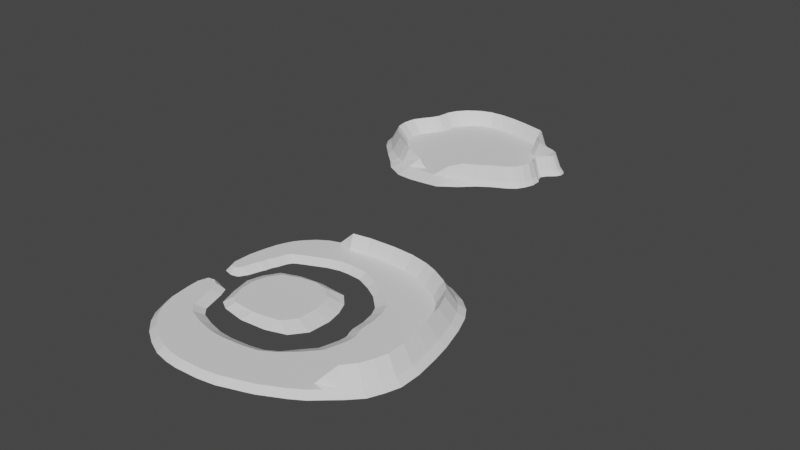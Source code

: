 # Source: Island_Set.blend  (saved by Blender 2.93.20; exported with 4.5.12 LTS)
import bpy
from mathutils import Matrix  # noqa: F401  (used for matrix-valued properties, if any)

bpy.ops.wm.read_factory_settings(use_empty=True)
scene = bpy.context.scene
scene.name = 'Scene'

# ---- collections
col_collection = bpy.data.collections.new('Collection'); scene.collection.children.link(col_collection)

# ---- world
world_world = bpy.data.worlds.new('World'); scene.world = world_world
world_world.use_nodes = True; world_world.node_tree.nodes.clear()
_N = world_world.node_tree.nodes; _L = world_world.node_tree.links
n0 = _N.new('ShaderNodeOutputWorld'); n0.name = 'World Output'; n0.location = (300, 300)
n1 = _N.new('ShaderNodeBackground'); n1.name = 'Background'; n1.location = (10, 300)
n1.inputs[0].default_value = (0.05088, 0.05088, 0.05088, 1.0)
_L.new(n1.outputs[0], n0.inputs[0])
n0.is_active_output = True
world_world.color = (0.05088, 0.05088, 0.05088)
world_world.use_sun_shadow = False
world_world.sun_shadow_jitter_overblur = 0.0

# ---- meshes
me_plan = bpy.data.meshes.new('Plan')
me_plan.from_pydata([(-21.65, -8.143, -2.235e-08), (-19.97, -3.828, -2.235e-08), (-21.21, -4.071, -2.235e-08), (-19.0, -4.429, -2.235e-08), (-18.06, -6.338, -2.235e-08), (-16.51, -11.39, -2.235e-08), (-15.06, -12.98, -2.235e-08), (-11.98, -14.15, -2.235e-08), (-8.556, -15.0, -2.235e-08), (-5.652, -15.14, -2.235e-08), (-1.537, -14.78, -2.235e-08), (1.416, -14.15, -2.235e-08), (3.985, -12.62, -2.235e-08), (6.722, -10.24, -2.235e-08), (9.099, -7.569, -2.235e-08), (9.819, -5.041, -2.235e-08), (10.2, -3.569, -2.235e-08), (10.35, -2.047, -2.235e-08), (10.16, -1.262, -2.235e-08), (9.819, -0.5253, -2.235e-08), (9.531, 0.5546, -2.235e-08), (9.435, 3.622, -2.235e-08), (8.883, 6.494, -2.235e-08), (7.874, 8.654, -2.235e-08), (6.698, 9.783, -2.235e-08), (4.225, 11.45, -2.235e-08), (1.344, 13.17, -2.235e-08), (-1.97, 14.57, -2.235e-08), (-5.019, 14.81, -2.235e-08), (-7.348, 14.69, -2.235e-08), (-9.917, 14.0, -2.235e-08), (-12.63, 12.78, -2.235e-08), (-14.5, 11.94, -2.235e-08), (-15.7, 11.38, -2.235e-08), (-16.33, 10.96, -2.235e-08), (-16.93, 10.13, -2.235e-08), (-17.65, 8.016, -2.235e-08), (-18.2, 6.887, -2.235e-08), (-18.44, 5.684, -2.235e-08), (-18.92, 4.58, -2.235e-08), (-19.62, 2.273, -2.235e-08), (-19.98, 1.491, -2.235e-08), (-20.7, 1.321, -2.235e-08), (-21.51, 1.491, -2.235e-08), (-21.98, 2.67, -2.235e-08), (-21.91, 6.278, -2.235e-08), (-21.34, 9.36, -2.235e-08), (-20.74, 11.73, -2.235e-08), (-20.03, 13.41, -2.235e-08), (-19.27, 14.84, -2.235e-08), (-18.3, 16.05, -2.235e-08), (-16.67, 17.7, -2.235e-08), (-14.68, 18.99, -2.235e-08), (-12.5, 19.77, -2.235e-08), (-9.085, 20.69, -2.235e-08), (-5.264, 21.29, -2.235e-08), (0.8082, 21.56, -2.235e-08), (5.102, 21.33, -2.235e-08), (8.673, 20.71, -2.235e-08), (11.12, 19.91, -2.235e-08), (14.56, 18.11, -2.235e-08), (16.7, 16.25, -2.235e-08), (18.14, 14.04, -2.235e-08), (19.49, 10.6, -2.235e-08), (20.87, 5.798, -2.235e-08), (21.57, 2.264, -2.235e-08), (22.2, -2.212, -2.235e-08), (22.2, -6.1, -2.235e-08), (21.36, -8.633, -2.235e-08), (20.18, -11.22, -2.235e-08), (18.11, -13.4, -2.235e-08), (16.0, -15.23, -2.235e-08), (14.18, -16.85, -2.235e-08), (11.96, -18.23, -2.235e-08), (7.834, -20.33, -2.235e-08), (6.042, -20.98, -2.235e-08), (3.708, -21.76, -2.235e-08), (1.818, -22.42, -2.235e-08), (-1.405, -22.96, -2.235e-08), (-5.727, -23.16, -2.235e-08), (-7.992, -22.97, -2.235e-08), (-10.73, -22.4, -2.235e-08), (-13.59, -21.08, -2.235e-08), (-16.24, -19.39, -2.235e-08), (-18.43, -17.28, -2.235e-08), (-19.77, -15.33, -2.235e-08), (-21.08, -12.15, -2.235e-08), (-21.79, -5.884, -2.235e-08), (-22.58, -8.569, -1.0), (-20.36, -2.878, -1.0), (-21.92, -3.426, -1.0), (-17.39, -3.789, -1.0), (-16.55, -5.495, -1.0), (-15.16, -10.01, -1.0), (-13.86, -11.43, -1.0), (-11.11, -12.47, -1.0), (-8.056, -13.23, -1.0), (-5.461, -13.36, -1.0), (-1.785, -13.04, -1.0), (0.8536, -12.47, -1.0), (3.149, -11.11, -1.0), (4.939, -8.985, -1.0), (7.063, -6.595, -1.0), (7.707, -4.336, -1.0), (8.05, -3.021, -1.0), (8.179, -1.661, -1.0), (8.007, -0.9593, -1.0), (7.707, -0.3014, -1.0), (7.449, 0.6635, -1.0), (7.363, 3.405, -1.0), (6.87, 5.97, -1.0), (5.969, 7.9, -1.0), (4.918, 8.909, -1.0), (3.364, 10.4, -1.0), (0.7892, 11.93, -1.0), (-2.171, 13.18, -1.0), (-4.896, 13.4, -1.0), (-6.977, 13.29, -1.0), (-9.272, 12.68, -1.0), (-11.7, 11.58, -1.0), (-13.37, 10.84, -1.0), (-14.44, 10.33, -1.0), (-15.0, 9.961, -1.0), (-15.54, 9.216, -1.0), (-16.18, 7.33, -1.0), (-16.67, 6.321, -1.0), (-16.89, 5.247, -1.0), (-17.32, 4.26, -1.0), (-17.94, 2.199, -1.0), (-18.95, 0.5519, -1.0), (-20.41, 0.2067, -1.0), (-22.16, 0.6791, -1.0), (-22.93, 2.806, -1.0), (-22.86, 6.602, -1.0), (-22.26, 9.844, -1.0), (-21.63, 12.34, -1.0), (-20.88, 14.1, -1.0), (-20.08, 15.61, -1.0), (-19.06, 16.88, -1.0), (-17.35, 18.62, -1.0), (-15.26, 19.97, -1.0), (-12.96, 20.8, -1.0), (-9.364, 21.77, -1.0), (-5.344, 22.4, -1.0), (1.044, 22.68, -1.0), (5.561, 22.44, -1.0), (9.317, 21.78, -1.0), (11.89, 20.95, -1.0), (15.52, 19.05, -1.0), (17.76, 17.1, -1.0), (19.27, 14.77, -1.0), (20.7, 11.15, -1.0), (22.15, 6.097, -1.0), (22.88, 2.379, -1.0), (23.55, -2.33, -1.0), (23.55, -6.42, -1.0), (22.67, -9.085, -1.0), (21.43, -11.81, -1.0), (19.24, -14.1, -1.0), (17.03, -16.03, -1.0), (15.12, -17.73, -1.0), (12.78, -19.18, -1.0), (8.436, -21.39, -1.0), (6.55, -22.08, -1.0), (4.094, -22.9, -1.0), (2.106, -23.59, -1.0), (-1.285, -24.15, -1.0), (-5.831, -24.36, -1.0), (-8.214, -24.17, -1.0), (-11.09, -23.57, -1.0), (-14.11, -22.18, -1.0), (-16.9, -20.4, -1.0), (-19.19, -18.18, -1.0), (-20.61, -16.13, -1.0), (-21.98, -12.78, -1.0), (-22.73, -6.193, -1.0), (15.23, 11.67, -2.235e-08), (15.28, -11.57, -2.235e-08), (16.93, -9.282, -2.235e-08), (17.86, -7.042, -2.235e-08), (18.48, -4.827, -2.235e-08), (18.42, -1.914, -2.235e-08), (17.88, 1.388, -2.235e-08), (17.31, 4.151, -2.235e-08), (16.33, 8.407, -2.235e-08), (13.93, 13.87, -2.235e-08), (12.09, 15.49, -2.235e-08), (8.953, 17.25, -2.235e-08), (6.37, 18.34, -2.235e-08), (2.88, 19.21, -2.235e-08), (-1.022, 19.44, -2.235e-08), (-5.918, 19.22, -2.235e-08), (-9.346, 18.59, -2.235e-08), (16.61, 12.8, 3.0), (14.0, -14.88, -2.235e-08), (16.62, -12.44, 3.0), (18.47, -10.2, 3.0), (19.52, -7.795, 3.0), (20.24, -5.429, 3.0), (20.21, -2.055, 3.0), (19.62, 1.803, 3.0), (19.0, 4.931, 3.0), (17.83, 9.444, 3.0), (15.24, 15.0, 3.0), (13.26, 16.73, 3.0), (9.977, 18.51, 3.0), (7.46, 19.46, 3.0), (3.932, 20.21, 3.0), (-0.156, 20.44, 3.0), (-5.609, 20.2, 3.0), (-9.222, 19.59, 3.0), (-11.14, 16.73, -2.235e-08), (-13.6, 15.72, -2.235e-08), (-15.53, 14.67, -2.235e-08), (-16.93, 13.59, -2.235e-08), (-17.72, 12.8, -2.235e-08), (-18.4, 11.68, -2.235e-08), (-19.11, 9.774, -2.235e-08)], [], [(66, 154, 153, 65), (41, 129, 128, 40), (15, 103, 102, 14), (67, 155, 154, 66), (42, 130, 129, 41), (16, 104, 103, 15), (68, 156, 155, 67), (43, 131, 130, 42), (17, 105, 104, 16), (69, 157, 156, 68), (44, 132, 131, 43), (18, 106, 105, 17), (70, 158, 157, 69), (45, 133, 132, 44), (19, 107, 106, 18), (71, 159, 158, 70), (46, 134, 133, 45), (20, 108, 107, 19), (72, 160, 159, 71), (47, 135, 134, 46), (21, 109, 108, 20), (73, 161, 160, 72), (48, 136, 135, 47), (22, 110, 109, 21), (74, 162, 161, 73), (49, 137, 136, 48), (23, 111, 110, 22), (75, 163, 162, 74), (50, 138, 137, 49), (24, 112, 111, 23), (76, 164, 163, 75), (51, 139, 138, 50), (25, 113, 112, 24), (77, 165, 164, 76), (52, 140, 139, 51), (26, 114, 113, 25), (4, 3, 87, 0), (78, 166, 165, 77), (53, 141, 140, 52), (27, 115, 114, 26), (0, 88, 174, 86), (79, 167, 166, 78), (54, 142, 141, 53), (28, 116, 115, 27), (2, 1, 89, 90), (80, 168, 167, 79), (55, 143, 142, 54), (29, 117, 116, 28), (3, 91, 89, 1), (81, 169, 168, 80), (56, 144, 143, 55), (30, 118, 117, 29), (4, 92, 91, 3), (82, 170, 169, 81), (57, 145, 144, 56), (31, 119, 118, 30), (5, 93, 92, 4), (83, 171, 170, 82), (58, 146, 145, 57), (32, 120, 119, 31), (6, 94, 93, 5), (84, 172, 171, 83), (59, 147, 146, 58), (33, 121, 120, 32), (7, 95, 94, 6), (85, 173, 172, 84), (60, 148, 147, 59), (34, 122, 121, 33), (8, 96, 95, 7), (86, 174, 173, 85), (61, 149, 148, 60), (35, 123, 122, 34), (9, 97, 96, 8), (62, 150, 149, 61), (36, 124, 123, 35), (10, 98, 97, 9), (87, 2, 90, 175), (202, 63, 62, 193), (37, 125, 124, 36), (11, 99, 98, 10), (63, 151, 150, 62), (38, 126, 125, 37), (12, 100, 99, 11), (64, 152, 151, 63), (39, 127, 126, 38), (13, 101, 100, 12), (65, 153, 152, 64), (40, 128, 127, 39), (14, 102, 101, 13), (2, 87, 3, 1), (88, 0, 87, 175), (86, 5, 4, 0), (5, 86, 85, 6), (6, 85, 84, 7), (7, 83, 82, 8), (83, 7, 84), (8, 81, 80, 9), (81, 8, 82), (9, 80, 79, 10), (79, 78, 10), (10, 78, 77, 11), (77, 76, 11), (11, 76, 75, 12), (75, 74, 12), (12, 74, 73, 13), (13, 73, 72, 14), (177, 14, 194), (195, 70, 69, 196), (177, 194, 195), (196, 69, 68, 197), (197, 68, 67, 198), (198, 67, 66, 199), (199, 66, 65, 200), (200, 65, 64, 201), (201, 64, 63, 202), (203, 61, 60, 204), (204, 60, 59, 205), (205, 59, 58, 206), (206, 58, 57, 207), (207, 57, 56, 208), (208, 56, 55, 209), (209, 55, 54, 210), (210, 53, 192), (211, 53, 52, 212), (212, 52, 51, 213), (213, 51, 50, 214), (214, 50, 49, 215), (215, 49, 48, 216), (216, 48, 47, 217), (47, 46, 36, 217), (36, 46, 45, 37), (38, 37, 45), (45, 44, 38), (38, 44, 43, 39), (40, 39, 43), (40, 43, 42, 41), (193, 62, 61, 203), (22, 176, 185, 23), (29, 191, 192, 30), (28, 190, 191, 29), (27, 189, 190, 28), (26, 188, 189, 27), (25, 187, 188, 26), (24, 186, 187, 25), (23, 185, 186, 24), (20, 183, 184, 21), (19, 182, 183, 20), (18, 181, 182, 19), (17, 180, 181, 18), (16, 179, 180, 17), (15, 178, 179, 16), (14, 177, 178, 15), (21, 184, 176, 22), (176, 193, 203, 185), (35, 216, 217, 36), (34, 215, 216, 35), (33, 214, 215, 34), (32, 213, 214, 33), (31, 212, 213, 32), (30, 211, 212, 31), (54, 53, 210), (191, 209, 210, 192), (190, 208, 209, 191), (189, 207, 208, 190), (188, 206, 207, 189), (187, 205, 206, 188), (186, 204, 205, 187), (185, 203, 204, 186), (183, 201, 202, 184), (182, 200, 201, 183), (181, 199, 200, 182), (180, 198, 199, 181), (179, 197, 198, 180), (178, 196, 197, 179), (70, 195, 194, 71), (177, 195, 196, 178), (184, 202, 193, 176), (72, 194, 14), (72, 71, 194), (53, 211, 192), (30, 192, 211)])
_uv = me_plan.uv_layers.new(name='CarteUV')
_uv.uv.foreach_set('vector', [0.566, 0.9676, 0.571, 0.9999, 0.471, 0.9947, 0.4714, 0.9624, 0.4027, 0.06766, 0.4286, 0.08631, 0.3994, 0.114, 0.389, 0.07786, 0.6046, 0.7035, 0.5857, 0.6577, 0.6319, 0.6407, 0.6568, 0.6843, 0.6466, 0.9607, 0.6565, 0.9923, 0.571, 0.9999, 0.566, 0.9676, 0.4031, 0.05336, 0.4308, 0.05444, 0.4286, 0.08631, 0.4027, 0.06766, 0.5742, 0.7138, 0.5588, 0.6668, 0.5857, 0.6577, 0.6046, 0.7035, 0.6978, 0.9394, 0.7111, 0.9698, 0.6565, 0.9923, 0.6466, 0.9607, 0.3966, 0.03901, 0.4145, 0.02009, 0.4308, 0.05444, 0.4031, 0.05336, 0.5423, 0.7193, 0.5306, 0.6716, 0.5588, 0.6668, 0.5742, 0.7138, 0.7498, 0.9107, 0.7664, 0.9392, 0.7111, 0.9698, 0.6978, 0.9394, 0.3729, 0.03324, 0.3687, 0.008299, 0.4145, 0.02009, 0.3966, 0.03901, 0.5254, 0.7167, 0.5156, 0.6693, 0.5306, 0.6716, 0.5423, 0.7193, 0.7923, 0.8648, 0.8119, 0.8905, 0.7664, 0.9392, 0.7498, 0.9107, 0.3012, 0.04413, 0.2906, 0.02019, 0.3687, 0.008299, 0.3729, 0.03324, 0.5093, 0.711, 0.5013, 0.6644, 0.5156, 0.6693, 0.5254, 0.7167, 0.8276, 0.8184, 0.8493, 0.8415, 0.8119, 0.8905, 0.7923, 0.8648, 0.2397, 0.06481, 0.225, 0.04211, 0.2906, 0.02019, 0.3012, 0.04413, 0.4862, 0.7069, 0.4806, 0.6608, 0.5013, 0.6644, 0.5093, 0.711, 0.8586, 0.7781, 0.8821, 0.7988, 0.8493, 0.8415, 0.8276, 0.8184, 0.1926, 0.08423, 0.175, 0.06285, 0.225, 0.04211, 0.2397, 0.06481, 0.4217, 0.7096, 0.4233, 0.6632, 0.4806, 0.6608, 0.4862, 0.7069, 0.8845, 0.7299, 0.9096, 0.7479, 0.8821, 0.7988, 0.8586, 0.7781, 0.1599, 0.1035, 0.1403, 0.0834, 0.175, 0.06285, 0.1926, 0.08423, 0.3603, 0.7021, 0.3694, 0.6566, 0.4233, 0.6632, 0.4217, 0.7096, 0.9233, 0.6413, 0.9506, 0.6542, 0.9096, 0.7479, 0.8845, 0.7299, 0.1325, 0.123, 0.1111, 0.1045, 0.1403, 0.0834, 0.1599, 0.1035, 0.3139, 0.6838, 0.3287, 0.6404, 0.3694, 0.6566, 0.3603, 0.7021, 0.9349, 0.603, 0.963, 0.6138, 0.9506, 0.6542, 0.9233, 0.6413, 0.11, 0.1461, 0.08709, 0.1291, 0.1111, 0.1045, 0.1325, 0.123, 0.2884, 0.6606, 0.3065, 0.62, 0.3287, 0.6404, 0.3139, 0.6838, 0.9487, 0.5533, 0.9775, 0.5613, 0.963, 0.6138, 0.9349, 0.603, 0.08007, 0.1836, 0.05536, 0.1692, 0.08709, 0.1291, 0.11, 0.1461, 0.2498, 0.6111, 0.274, 0.5891, 0.3065, 0.62, 0.2884, 0.6606, 0.96, 0.5131, 0.9894, 0.5187, 0.9775, 0.5613, 0.9487, 0.5533, 0.05797, 0.2274, 0.03171, 0.2158, 0.05536, 0.1692, 0.08007, 0.1836, 0.2096, 0.5529, 0.2385, 0.5373, 0.274, 0.5891, 0.2498, 0.6111, 0.6116, 0.1004, 0.5738, 0.07968, 0.6042, 0.02527, 0.6499, 0.02777, 0.968, 0.4453, 0.998, 0.447, 0.9894, 0.5187, 0.96, 0.5131, 0.04611, 0.2741, 0.0189, 0.2655, 0.03171, 0.2158, 0.05797, 0.2274, 0.1753, 0.4848, 0.2081, 0.477, 0.2385, 0.5373, 0.2096, 0.5529, 0.6499, 0.02777, 0.6594, 0.002879, 0.7468, 0.01671, 0.7321, 0.04048, 0.9681, 0.3551, 0.998, 0.3514, 0.998, 0.447, 0.968, 0.4453, 0.03371, 0.3469, 0.005748, 0.3426, 0.0189, 0.2655, 0.04611, 0.2741, 0.1648, 0.4208, 0.1987, 0.4204, 0.2081, 0.477, 0.1753, 0.4848, 0.569, 0.0368, 0.5633, 0.05952, 0.538, 0.05202, 0.5521, 0.0176, 0.9623, 0.3081, 0.9917, 0.3016, 0.998, 0.3514, 0.9681, 0.3551, 0.02843, 0.4276, 9.988e-05, 0.4278, 0.005748, 0.3426, 0.03371, 0.3469, 0.163, 0.3714, 0.1971, 0.3767, 0.1987, 0.4204, 0.1648, 0.4208, 0.5738, 0.07968, 0.5561, 0.1146, 0.538, 0.05202, 0.5633, 0.05952, 0.9484, 0.2518, 0.9768, 0.2418, 0.9917, 0.3016, 0.9623, 0.3081, 0.03303, 0.5546, 0.005082, 0.5617, 9.988e-05, 0.4278, 0.02843, 0.4276, 0.172, 0.3159, 0.2051, 0.3274, 0.1971, 0.3767, 0.163, 0.3714, 0.6116, 0.1004, 0.5912, 0.134, 0.5561, 0.1146, 0.5738, 0.07968, 0.9193, 0.1933, 0.9461, 0.1796, 0.9768, 0.2418, 0.9484, 0.2518, 0.04448, 0.6434, 0.01731, 0.6556, 0.005082, 0.5617, 0.03303, 0.5546, 0.1915, 0.2562, 0.2223, 0.2742, 0.2051, 0.3274, 0.172, 0.3159, 0.7158, 0.1358, 0.6847, 0.1664, 0.5912, 0.134, 0.6116, 0.1004, 0.8829, 0.1391, 0.9073, 0.1221, 0.9461, 0.1796, 0.9193, 0.1933, 0.06268, 0.7166, 0.0367, 0.7331, 0.01731, 0.6556, 0.04448, 0.6434, 0.2048, 0.215, 0.2341, 0.2376, 0.2223, 0.2742, 0.1915, 0.2562, 0.7494, 0.1664, 0.7145, 0.1936, 0.6847, 0.1664, 0.7158, 0.1358, 0.8381, 0.09478, 0.8598, 0.07484, 0.9073, 0.1221, 0.8829, 0.1391, 0.08255, 0.7662, 0.05789, 0.7858, 0.0367, 0.7331, 0.06268, 0.7166, 0.2139, 0.1885, 0.2422, 0.2141, 0.2341, 0.2376, 0.2048, 0.215, 0.7753, 0.2307, 0.7376, 0.2507, 0.7145, 0.1936, 0.7494, 0.1664, 0.7977, 0.06737, 0.8166, 0.04552, 0.8598, 0.07484, 0.8381, 0.09478, 0.1245, 0.8356, 0.1024, 0.8595, 0.05789, 0.7858, 0.08255, 0.7662, 0.2211, 0.1743, 0.2486, 0.2016, 0.2422, 0.2141, 0.2139, 0.1885, 0.7952, 0.3023, 0.7552, 0.3145, 0.7376, 0.2507, 0.7753, 0.2307, 0.7321, 0.04048, 0.7468, 0.01671, 0.8166, 0.04552, 0.7977, 0.06737, 0.166, 0.8782, 0.146, 0.9052, 0.1024, 0.8595, 0.1245, 0.8356, 0.237, 0.1593, 0.2625, 0.1883, 0.2486, 0.2016, 0.2211, 0.1743, 0.8004, 0.3634, 0.7597, 0.3689, 0.7552, 0.3145, 0.7952, 0.3023, 0.2157, 0.9066, 0.1977, 0.9379, 0.146, 0.9052, 0.166, 0.8782, 0.2787, 0.1374, 0.2995, 0.1688, 0.2625, 0.1883, 0.237, 0.1593, 0.7965, 0.4505, 0.7562, 0.4465, 0.7597, 0.3689, 0.8004, 0.3634, 0.6042, 0.02527, 0.569, 0.0368, 0.5521, 0.0176, 0.6096, 9.988e-05, 0.3133, 0.8955, 0.2918, 0.9323, 0.2157, 0.9066, 0.2397, 0.8728, 0.3005, 0.1225, 0.319, 0.1555, 0.2995, 0.1688, 0.2787, 0.1374, 0.7858, 0.5135, 0.7467, 0.5024, 0.7562, 0.4465, 0.7965, 0.4505, 0.2918, 0.9323, 0.2806, 0.9639, 0.1977, 0.9379, 0.2157, 0.9066, 0.3245, 0.1135, 0.3405, 0.1471, 0.319, 0.1555, 0.3005, 0.1225, 0.7568, 0.5697, 0.721, 0.5522, 0.7467, 0.5024, 0.7858, 0.5135, 0.3958, 0.9539, 0.391, 0.986, 0.2806, 0.9639, 0.2918, 0.9323, 0.3453, 0.1001, 0.3595, 0.1349, 0.3405, 0.1471, 0.3245, 0.1135, 0.7102, 0.6306, 0.6792, 0.5929, 0.721, 0.5522, 0.7568, 0.5697, 0.4714, 0.9624, 0.471, 0.9947, 0.391, 0.986, 0.3958, 0.9539, 0.389, 0.07786, 0.3994, 0.114, 0.3595, 0.1349, 0.3453, 0.1001, 0.6568, 0.6843, 0.6319, 0.6407, 0.6792, 0.5929, 0.7102, 0.6306, 0.569, 0.0368, 0.6042, 0.02527, 0.5738, 0.07968, 0.5633, 0.05952, 0.6594, 0.002879, 0.6499, 0.02777, 0.6042, 0.02527, 0.6096, 9.988e-05, 0.7321, 0.04048, 0.7158, 0.1358, 0.6116, 0.1004, 0.6499, 0.02777, 0.7158, 0.1358, 0.7321, 0.04048, 0.7977, 0.06737, 0.7494, 0.1664, 0.7494, 0.1664, 0.7977, 0.06737, 0.8381, 0.09478, 0.7753, 0.2307, 0.7753, 0.2307, 0.8829, 0.1391, 0.9193, 0.1933, 0.7952, 0.3023, 0.8829, 0.1391, 0.7753, 0.2307, 0.8381, 0.09478, 0.7952, 0.3023, 0.9484, 0.2518, 0.9623, 0.3081, 0.8004, 0.3634, 0.9484, 0.2518, 0.7952, 0.3023, 0.9193, 0.1933, 0.8004, 0.3634, 0.9623, 0.3081, 0.9681, 0.3551, 0.7965, 0.4505, 0.9681, 0.3551, 0.968, 0.4453, 0.7965, 0.4505, 0.7965, 0.4505, 0.968, 0.4453, 0.96, 0.5131, 0.7858, 0.5135, 0.96, 0.5131, 0.9487, 0.5533, 0.7858, 0.5135, 0.7858, 0.5135, 0.9487, 0.5533, 0.9349, 0.603, 0.7568, 0.5697, 0.9349, 0.603, 0.9233, 0.6413, 0.7568, 0.5697, 0.7568, 0.5697, 0.9233, 0.6413, 0.8845, 0.7299, 0.7102, 0.6306, 0.7102, 0.6306, 0.8845, 0.7299, 0.8586, 0.7781, 0.6568, 0.6843, 0.7498, 0.8081, 0.6568, 0.6843, 0.0, 0.0, 0.7699, 0.8349, 0.7923, 0.8648, 0.7498, 0.9107, 0.7258, 0.8764, 0.7498, 0.8081, 0.0, 0.0, 0.7699, 0.8349, 0.7258, 0.8764, 0.7498, 0.9107, 0.6978, 0.9394, 0.6774, 0.9021, 0.6774, 0.9021, 0.6978, 0.9394, 0.6466, 0.9607, 0.6293, 0.9208, 0.6293, 0.9208, 0.6466, 0.9607, 0.566, 0.9676, 0.5593, 0.9261, 0.5593, 0.9261, 0.566, 0.9676, 0.4714, 0.9624, 0.4777, 0.9208, 0.4777, 0.9208, 0.4714, 0.9624, 0.3958, 0.9539, 0.4108, 0.913, 0.4108, 0.913, 0.3958, 0.9539, 0.2918, 0.9323, 0.3133, 0.8955, 0.1905, 0.846, 0.166, 0.8782, 0.1245, 0.8356, 0.1516, 0.8066, 0.1516, 0.8066, 0.1245, 0.8356, 0.08255, 0.7662, 0.1102, 0.7406, 0.1102, 0.7406, 0.08255, 0.7662, 0.06268, 0.7166, 0.087, 0.6895, 0.087, 0.6895, 0.06268, 0.7166, 0.04448, 0.6434, 0.06613, 0.6172, 0.06613, 0.6172, 0.04448, 0.6434, 0.03303, 0.5546, 0.05483, 0.5324, 0.05483, 0.5324, 0.03303, 0.5546, 0.02843, 0.4276, 0.05069, 0.4183, 0.05069, 0.4183, 0.02843, 0.4276, 0.03371, 0.3469, 0.0566, 0.3418, 0.0566, 0.3418, 0.04611, 0.2741, 0.07716, 0.3372, 0.1124, 0.2961, 0.04611, 0.2741, 0.05797, 0.2274, 0.1283, 0.2426, 0.1283, 0.2426, 0.05797, 0.2274, 0.08007, 0.1836, 0.1458, 0.2002, 0.1458, 0.2002, 0.08007, 0.1836, 0.11, 0.1461, 0.1647, 0.1684, 0.1647, 0.1684, 0.11, 0.1461, 0.1325, 0.123, 0.1792, 0.15, 0.1792, 0.15, 0.1325, 0.123, 0.1599, 0.1035, 0.2005, 0.1329, 0.2005, 0.1329, 0.1599, 0.1035, 0.1926, 0.08423, 0.238, 0.1123, 0.1926, 0.08423, 0.2397, 0.06481, 0.2787, 0.1374, 0.238, 0.1123, 0.2787, 0.1374, 0.2397, 0.06481, 0.3012, 0.04413, 0.3005, 0.1225, 0.3245, 0.1135, 0.3005, 0.1225, 0.3012, 0.04413, 0.3012, 0.04413, 0.3729, 0.03324, 0.3245, 0.1135, 0.3245, 0.1135, 0.3729, 0.03324, 0.3966, 0.03901, 0.3453, 0.1001, 0.389, 0.07786, 0.3453, 0.1001, 0.3966, 0.03901, 0.389, 0.07786, 0.3966, 0.03901, 0.4031, 0.05336, 0.4027, 0.06766, 0.2397, 0.8728, 0.2157, 0.9066, 0.166, 0.8782, 0.1905, 0.846, 0.3603, 0.7021, 0.2611, 0.8424, 0.2125, 0.8171, 0.3139, 0.6838, 0.163, 0.3714, 0.07069, 0.4099, 0.07716, 0.3372, 0.172, 0.3159, 0.1648, 0.4208, 0.07442, 0.5126, 0.07069, 0.4099, 0.163, 0.3714, 0.1753, 0.4848, 0.08558, 0.5936, 0.07442, 0.5126, 0.1648, 0.4208, 0.2096, 0.5529, 0.1088, 0.6651, 0.08558, 0.5936, 0.1753, 0.4848, 0.2498, 0.6111, 0.1351, 0.7175, 0.1088, 0.6651, 0.2096, 0.5529, 0.2884, 0.6606, 0.176, 0.7806, 0.1351, 0.7175, 0.2498, 0.6111, 0.3139, 0.6838, 0.2125, 0.8171, 0.176, 0.7806, 0.2884, 0.6606, 0.4862, 0.7069, 0.4242, 0.8763, 0.3326, 0.8623, 0.4217, 0.7096, 0.5093, 0.711, 0.4833, 0.8835, 0.4242, 0.8763, 0.4862, 0.7069, 0.5254, 0.7167, 0.5532, 0.8888, 0.4833, 0.8835, 0.5093, 0.711, 0.5423, 0.7193, 0.6138, 0.8849, 0.5532, 0.8888, 0.5254, 0.7167, 0.5742, 0.7138, 0.659, 0.8686, 0.6138, 0.8849, 0.5423, 0.7193, 0.6046, 0.7035, 0.7042, 0.8456, 0.659, 0.8686, 0.5742, 0.7138, 0.6568, 0.6843, 0.7498, 0.8081, 0.7042, 0.8456, 0.6046, 0.7035, 0.4217, 0.7096, 0.3326, 0.8623, 0.2611, 0.8424, 0.3603, 0.7021, 0.2611, 0.8424, 0.2397, 0.8728, 0.1905, 0.846, 0.2125, 0.8171, 0.237, 0.1593, 0.2005, 0.1329, 0.238, 0.1123, 0.2787, 0.1374, 0.2211, 0.1743, 0.1792, 0.15, 0.2005, 0.1329, 0.237, 0.1593, 0.2139, 0.1885, 0.1647, 0.1684, 0.1792, 0.15, 0.2211, 0.1743, 0.2048, 0.215, 0.1458, 0.2002, 0.1647, 0.1684, 0.2139, 0.1885, 0.1915, 0.2562, 0.1283, 0.2426, 0.1458, 0.2002, 0.2048, 0.215, 0.172, 0.3159, 0.1124, 0.2961, 0.1283, 0.2426, 0.1915, 0.2562, 0.03371, 0.3469, 0.04611, 0.2741, 0.0566, 0.3418, 0.07069, 0.4099, 0.05069, 0.4183, 0.0566, 0.3418, 0.07716, 0.3372, 0.07442, 0.5126, 0.05483, 0.5324, 0.05069, 0.4183, 0.07069, 0.4099, 0.08558, 0.5936, 0.06613, 0.6172, 0.05483, 0.5324, 0.07442, 0.5126, 0.1088, 0.6651, 0.087, 0.6895, 0.06613, 0.6172, 0.08558, 0.5936, 0.1351, 0.7175, 0.1102, 0.7406, 0.087, 0.6895, 0.1088, 0.6651, 0.176, 0.7806, 0.1516, 0.8066, 0.1102, 0.7406, 0.1351, 0.7175, 0.2125, 0.8171, 0.1905, 0.846, 0.1516, 0.8066, 0.176, 0.7806, 0.4242, 0.8763, 0.4108, 0.913, 0.3133, 0.8955, 0.3326, 0.8623, 0.4833, 0.8835, 0.4777, 0.9208, 0.4108, 0.913, 0.4242, 0.8763, 0.5532, 0.8888, 0.5593, 0.9261, 0.4777, 0.9208, 0.4833, 0.8835, 0.6138, 0.8849, 0.6293, 0.9208, 0.5593, 0.9261, 0.5532, 0.8888, 0.659, 0.8686, 0.6774, 0.9021, 0.6293, 0.9208, 0.6138, 0.8849, 0.7042, 0.8456, 0.7258, 0.8764, 0.6774, 0.9021, 0.659, 0.8686, 0.7923, 0.8648, 0.7699, 0.8349, 0.7376, 0.7478, 0.8276, 0.8184, 0.7498, 0.8081, 0.7699, 0.8349, 0.7258, 0.8764, 0.7042, 0.8456, 0.3326, 0.8623, 0.3133, 0.8955, 0.2397, 0.8728, 0.2611, 0.8424, 0.8586, 0.7781, 0.0, 0.0, 0.6568, 0.6843, 0.8586, 0.7781, 0.8276, 0.8184, 0.0, 0.0, 0.04611, 0.2741, 0.1124, 0.2961, 0.07716, 0.3372, 0.172, 0.3159, 0.07716, 0.3372, 0.1124, 0.2961])
me_plan.use_remesh_fix_poles = True
me_plan.use_remesh_preserve_attributes = False
me_plan.update()
me_plan.normals_split_custom_set([tuple(v) for v in zip(*[iter([0.5982, 0.0847, 0.7969, 0.5982, 0.0847, 0.7969, 0.5982, 0.0847, 0.7969, 0.5982, 0.0847, 0.7969, 0.4995, -0.2813, 0.8194, 0.4995, -0.2813, 0.8194, 0.4995, -0.2813, 0.8194, 0.4995, -0.2813, 0.8194, -0.3943, 0.1123, 0.9121, -0.3943, 0.1123, 0.9121, -0.3943, 0.1123, 0.9121, -0.3943, 0.1123, 0.9121, 0.5956, 0.0, 0.8033, 0.5956, 0.0, 0.8033, 0.5956, 0.0, 0.8033, 0.5956, 0.0, 0.8033, 0.1505, -0.6382, 0.755, 0.1505, -0.6382, 0.755, 0.1505, -0.6382, 0.755, 0.1505, -0.6382, 0.755, -0.3971, 0.1036, 0.9119, -0.3971, 0.1036, 0.9119, -0.3971, 0.1036, 0.9119, -0.3971, 0.1036, 0.9119, 0.5569, -0.1837, 0.81, 0.5569, -0.1837, 0.81, 0.5569, -0.1837, 0.81, 0.5569, -0.1837, 0.81, -0.1741, -0.6931, 0.6995, -0.1741, -0.6931, 0.6995, -0.1741, -0.6931, 0.6995, -0.1741, -0.6931, 0.6995, -0.4127, 0.03907, 0.91, -0.4127, 0.03907, 0.91, -0.4127, 0.03907, 0.91, -0.4127, 0.03907, 0.91, 0.5351, -0.2439, 0.8088, 0.5351, -0.2439, 0.8088, 0.5351, -0.2439, 0.8088, 0.5351, -0.2439, 0.8088, -0.7061, -0.2644, 0.6569, -0.7061, -0.2644, 0.6569, -0.7061, -0.2644, 0.6569, -0.7061, -0.2644, 0.6569, -0.4318, -0.1056, 0.8958, -0.4318, -0.1056, 0.8958, -0.4318, -0.1056, 0.8958, -0.4318, -0.1056, 0.8958, 0.4404, -0.4192, 0.7939, 0.4404, -0.4192, 0.7939, 0.4404, -0.4192, 0.7939, 0.4404, -0.4192, 0.7939, -0.7238, 0.01394, 0.6899, -0.7238, 0.01394, 0.6899, -0.7238, 0.01394, 0.6899, -0.7238, 0.01394, 0.6899, -0.4364, -0.1993, 0.8774, -0.4364, -0.1993, 0.8774, -0.4364, -0.1993, 0.8774, -0.4364, -0.1993, 0.8774, 0.4048, -0.4663, 0.7865, 0.4048, -0.4663, 0.7865, 0.4048, -0.4663, 0.7865, 0.4048, -0.4663, 0.7865, -0.6988, 0.1292, 0.7035, -0.6988, 0.1292, 0.7035, -0.6988, 0.1292, 0.7035, -0.6988, 0.1292, 0.7035, -0.435, -0.1161, 0.8929, -0.435, -0.1161, 0.8929, -0.435, -0.1161, 0.8929, -0.435, -0.1161, 0.8929, 0.4099, -0.4608, 0.7872, 0.4099, -0.4608, 0.7872, 0.4099, -0.4608, 0.7872, 0.4099, -0.4608, 0.7872, -0.6831, 0.1721, 0.7098, -0.6831, 0.1721, 0.7098, -0.6831, 0.1721, 0.7098, -0.6831, 0.1721, 0.7098, -0.4335, -0.01357, 0.901, -0.4335, -0.01357, 0.901, -0.4335, -0.01357, 0.901, -0.4335, -0.01357, 0.901, 0.3309, -0.534, 0.7781, 0.3309, -0.534, 0.7781, 0.3309, -0.534, 0.7781, 0.3309, -0.534, 0.7781, -0.6343, 0.2682, 0.7251, -0.6343, 0.2682, 0.7251, -0.6343, 0.2682, 0.7251, -0.6343, 0.2682, 0.7251, -0.4262, -0.08197, 0.9009, -0.4262, -0.08197, 0.9009, -0.4262, -0.08197, 0.9009, -0.4262, -0.08197, 0.9009, 0.288, -0.5654, 0.7729, 0.288, -0.5654, 0.7729, 0.288, -0.5654, 0.7729, 0.288, -0.5654, 0.7729, -0.6008, 0.32, 0.7326, -0.6008, 0.32, 0.7326, -0.6008, 0.32, 0.7326, -0.6008, 0.32, 0.7326, -0.398, -0.1858, 0.8984, -0.398, -0.1858, 0.8984, -0.398, -0.1858, 0.8984, -0.398, -0.1858, 0.8984, 0.219, -0.6007, 0.7689, 0.219, -0.6007, 0.7689, 0.219, -0.6007, 0.7689, 0.219, -0.6007, 0.7689, -0.5204, 0.4193, 0.7439, -0.5204, 0.4193, 0.7439, -0.5204, 0.4193, 0.7439, -0.5204, 0.4193, 0.7439, -0.3275, -0.3412, 0.8811, -0.3275, -0.3412, 0.8811, -0.3275, -0.3412, 0.8811, -0.3275, -0.3412, 0.8811, 0.2032, -0.6072, 0.7681, 0.2032, -0.6072, 0.7681, 0.2032, -0.6072, 0.7681, 0.2032, -0.6072, 0.7681, -0.473, 0.4667, 0.7473, -0.473, 0.4667, 0.7473, -0.473, 0.4667, 0.7473, -0.473, 0.4667, 0.7473, -0.3312, -0.4221, 0.8439, -0.3312, -0.4221, 0.8439, -0.3312, -0.4221, 0.8439, -0.3312, -0.4221, 0.8439, 0.2092, -0.6052, 0.7681, 0.2092, -0.6052, 0.7681, 0.2092, -0.6052, 0.7681, 0.2092, -0.6052, 0.7681, -0.3601, 0.5535, 0.751, -0.3601, 0.5535, 0.751, -0.3601, 0.5535, 0.751, -0.3601, 0.5535, 0.751, -0.3057, -0.5126, 0.8024, -0.3057, -0.5126, 0.8024, -0.3057, -0.5126, 0.8024, -0.3057, -0.5126, 0.8024, 0.0, 0.0, 1.0, 0.0, 0.0, 1.0, 0.0, 0.0, 1.0, 0.0, 0.0, 1.0, 0.1057, -0.6311, 0.7685, 0.1057, -0.6311, 0.7685, 0.1057, -0.6311, 0.7685, 0.1057, -0.6311, 0.7685, -0.2245, 0.627, 0.746, -0.2245, 0.627, 0.746, -0.2245, 0.627, 0.746, -0.2245, 0.627, 0.746, -0.2312, -0.5476, 0.8042, -0.2312, -0.5476, 0.8042, -0.2312, -0.5476, 0.8042, -0.2312, -0.5476, 0.8042, -0.7056, -0.1004, 0.7014, -0.7056, -0.1004, 0.7014, -0.7056, -0.1004, 0.7014, -0.7056, -0.1004, 0.7014, 0.0294, -0.6389, 0.7687, 0.0294, -0.6389, 0.7687, 0.0294, -0.6389, 0.7687, 0.0294, -0.6389, 0.7687, -0.1745, 0.6462, 0.7429, -0.1745, 0.6462, 0.7429, -0.1745, 0.6462, 0.7429, -0.1745, 0.6462, 0.7429, -0.04674, -0.5807, 0.8128, -0.04674, -0.5807, 0.8128, -0.04674, -0.5807, 0.8128, -0.04674, -0.5807, 0.8128, -0.2002, 0.7089, 0.6763, -0.2002, 0.7089, 0.6763, -0.2002, 0.7089, 0.6763, -0.2002, 0.7089, 0.6763, -0.0517, -0.6342, 0.7715, -0.0517, -0.6342, 0.7715, -0.0517, -0.6342, 0.7715, -0.0517, -0.6342, 0.7715, -0.1035, 0.6632, 0.7413, -0.1035, 0.6632, 0.7413, -0.1035, 0.6632, 0.7413, -0.1035, 0.6632, 0.7413, 0.03038, -0.5766, 0.8165, 0.03038, -0.5766, 0.8165, 0.03038, -0.5766, 0.8165, 0.03038, -0.5766, 0.8165, 0.2584, 0.6734, 0.6927, 0.2584, 0.6734, 0.6927, 0.2584, 0.6734, 0.6927, 0.2584, 0.6734, 0.6927, -0.1289, -0.6211, 0.773, -0.1289, -0.6211, 0.773, -0.1289, -0.6211, 0.773, -0.1289, -0.6211, 0.773, -0.02975, 0.6695, 0.7423, -0.02975, 0.6695, 0.7423, -0.02975, 0.6695, 0.7423, -0.02975, 0.6695, 0.7423, 0.147, -0.5497, 0.8223, 0.147, -0.5497, 0.8223, 0.147, -0.5497, 0.8223, 0.147, -0.5497, 0.8223, 0.4498, 0.22, 0.8656, 0.4498, 0.22, 0.8656, 0.4498, 0.22, 0.8656, 0.4498, 0.22, 0.8656, -0.2664, -0.5772, 0.7719, -0.2664, -0.5772, 0.7719, -0.2664, -0.5772, 0.7719, -0.2664, -0.5772, 0.7719, 0.03503, 0.6618, 0.7489, 0.03503, 0.6618, 0.7489, 0.03503, 0.6618, 0.7489, 0.03503, 0.6618, 0.7489, 0.2316, -0.5122, 0.8271, 0.2316, -0.5122, 0.8271, 0.2316, -0.5122, 0.8271, 0.2316, -0.5122, 0.8271, 0.486, 0.1496, 0.861, 0.486, 0.1496, 0.861, 0.486, 0.1496, 0.861, 0.486, 0.1496, 0.861, -0.3432, -0.5389, 0.7693, -0.3432, -0.5389, 0.7693, -0.3432, -0.5389, 0.7693, -0.3432, -0.5389, 0.7693, 0.112, 0.64, 0.7602, 0.112, 0.64, 0.7602, 0.112, 0.64, 0.7602, 0.112, 0.64, 0.7602, 0.229, -0.5139, 0.8267, 0.229, -0.5139, 0.8267, 0.229, -0.5139, 0.8267, 0.229, -0.5139, 0.8267, 0.3404, 0.3108, 0.8875, 0.3404, 0.3108, 0.8875, 0.3404, 0.3108, 0.8875, 0.3404, 0.3108, 0.8875, -0.4501, -0.4639, 0.763, -0.4501, -0.4639, 0.763, -0.4501, -0.4639, 0.763, -0.4501, -0.4639, 0.763, 0.1959, 0.6024, 0.7738, 0.1959, 0.6024, 0.7738, 0.1959, 0.6024, 0.7738, 0.1959, 0.6024, 0.7738, 0.2381, -0.5064, 0.8288, 0.2381, -0.5064, 0.8288, 0.2381, -0.5064, 0.8288, 0.2381, -0.5064, 0.8288, 0.167, 0.4406, 0.8821, 0.167, 0.4406, 0.8821, 0.167, 0.4406, 0.8821, 0.167, 0.4406, 0.8821, -0.5413, -0.3749, 0.7526, -0.5413, -0.3749, 0.7526, -0.5413, -0.3749, 0.7526, -0.5413, -0.3749, 0.7526, 0.2864, 0.5471, 0.7865, 0.2864, 0.5471, 0.7865, 0.2864, 0.5471, 0.7865, 0.2864, 0.5471, 0.7865, 0.2987, -0.447, 0.8432, 0.2987, -0.447, 0.8432, 0.2987, -0.447, 0.8432, 0.2987, -0.447, 0.8432, 0.1152, 0.4648, 0.8779, 0.1152, 0.4648, 0.8779, 0.1152, 0.4648, 0.8779, 0.1152, 0.4648, 0.8779, -0.6294, -0.2584, 0.7329, -0.6294, -0.2584, 0.7329, -0.6294, -0.2584, 0.7329, -0.6294, -0.2584, 0.7329, 0.3939, 0.4526, 0.8, 0.3939, 0.4526, 0.8, 0.3939, 0.4526, 0.8, 0.3939, 0.4526, 0.8, 0.4187, -0.3012, 0.8567, 0.4187, -0.3012, 0.8567, 0.4187, -0.3012, 0.8567, 0.4187, -0.3012, 0.8567, 0.02374, 0.4877, 0.8727, 0.02374, 0.4877, 0.8727, 0.02374, 0.4877, 0.8727, 0.02374, 0.4877, 0.8727, 0.4985, 0.3251, 0.8036, 0.4985, 0.3251, 0.8036, 0.4985, 0.3251, 0.8036, 0.4985, 0.3251, 0.8036, 0.4992, -0.1704, 0.8496, 0.4992, -0.1704, 0.8496, 0.4992, -0.1704, 0.8496, 0.4992, -0.1704, 0.8496, -0.04233, 0.4928, 0.8691, -0.04233, 0.4928, 0.8691, -0.04233, 0.4928, 0.8691, -0.04233, 0.4928, 0.8691, -0.7329, 0.223, 0.6428, -0.7329, 0.223, 0.6428, -0.7329, 0.223, 0.6428, -0.7329, 0.223, 0.6428, 0.7876, 0.2985, 0.539, 0.7876, 0.2985, 0.539, 0.7876, 0.2985, 0.539, 0.7876, 0.2985, 0.539, 0.4719, -0.2308, 0.8509, 0.4719, -0.2308, 0.8509, 0.4719, -0.2308, 0.8509, 0.4719, -0.2308, 0.8509, -0.1045, 0.4838, 0.8689, -0.1045, 0.4838, 0.8689, -0.1045, 0.4838, 0.8689, -0.1045, 0.4838, 0.8689, 0.5607, 0.2204, 0.7982, 0.5607, 0.2204, 0.7982, 0.5607, 0.2204, 0.7982, 0.5607, 0.2204, 0.7982, 0.5179, -0.1034, 0.8492, 0.5179, -0.1034, 0.8492, 0.5179, -0.1034, 0.8492, 0.5179, -0.1034, 0.8492, -0.2553, 0.4311, 0.8654, -0.2553, 0.4311, 0.8654, -0.2553, 0.4311, 0.8654, -0.2553, 0.4311, 0.8654, 0.5823, 0.1678, 0.7954, 0.5823, 0.1678, 0.7954, 0.5823, 0.1678, 0.7954, 0.5823, 0.1678, 0.7954, 0.4865, -0.2115, 0.8477, 0.4865, -0.2115, 0.8477, 0.4865, -0.2115, 0.8477, 0.4865, -0.2115, 0.8477, -0.3279, 0.3293, 0.8855, -0.3279, 0.3293, 0.8855, -0.3279, 0.3293, 0.8855, -0.3279, 0.3293, 0.8855, 0.5945, 0.1163, 0.7956, 0.5945, 0.1163, 0.7956, 0.5945, 0.1163, 0.7956, 0.5945, 0.1163, 0.7956, 0.5012, -0.1513, 0.852, 0.5012, -0.1513, 0.852, 0.5012, -0.1513, 0.852, 0.5012, -0.1513, 0.852, -0.313, 0.2781, 0.9081, -0.313, 0.2781, 0.9081, -0.313, 0.2781, 0.9081, -0.313, 0.2781, 0.9081, 0.0, 0.0, 1.0, 0.0, 0.0, 1.0, 0.0, 0.0, 1.0, 0.0, 0.0, 1.0, -0.7208, -0.04435, 0.6917, -0.7208, -0.04435, 0.6917, -0.7208, -0.04435, 0.6917, -0.7208, -0.04435, 0.6917, 0.0, 0.0, 1.0, 0.0, 0.0, 1.0, 0.0, 0.0, 1.0, 0.0, 0.0, 1.0, 0.0, 0.0, 1.0, 0.0, 0.0, 1.0, 0.0, 0.0, 1.0, 0.0, 0.0, 1.0, 0.0, 0.0, 1.0, 0.0, 0.0, 1.0, 0.0, 0.0, 1.0, 0.0, 0.0, 1.0, 0.0, 0.0, 1.0, 0.0, 0.0, 1.0, 0.0, 0.0, 1.0, 0.0, 0.0, 1.0, 0.0, 0.0, 1.0, 0.0, 0.0, 1.0, 0.0, 0.0, 1.0, 0.0, 0.0, 1.0, 0.0, 0.0, 1.0, 0.0, 0.0, 1.0, 0.0, 0.0, 1.0, 1.181e-15, 0.0, 1.0, 1.181e-15, 0.0, 1.0, 1.181e-15, 0.0, 1.0, 0.0, 0.0, 1.0, 0.0, 0.0, 1.0, 0.0, 0.0, 1.0, 0.0, 0.0, 1.0, 0.0, 0.0, 1.0, 0.0, 0.0, 1.0, 0.0, 0.0, 1.0, 5.563e-16, 0.0, 1.0, 5.563e-16, 0.0, 1.0, 5.563e-16, 0.0, 1.0, 5.563e-16, 0.0, 1.0, -1.789e-15, 0.0, 1.0, -1.789e-15, 0.0, 1.0, -1.789e-15, 0.0, 1.0, 6.435e-16, 0.0, 1.0, 6.435e-16, 0.0, 1.0, 6.435e-16, 0.0, 1.0, 6.435e-16, 0.0, 1.0, -1.741e-15, 0.0, 1.0, -1.741e-15, 0.0, 1.0, -1.741e-15, 0.0, 1.0, 3.83e-16, 0.0, 1.0, 3.83e-16, 0.0, 1.0, 3.83e-16, 0.0, 1.0, 3.83e-16, 0.0, 1.0, -4.688e-16, 0.0, 1.0, -4.688e-16, 0.0, 1.0, -4.688e-16, 0.0, 1.0, -4.688e-16, 0.0, 1.0, 0.0, 0.0, 1.0, 0.0, 0.0, 1.0, 0.0, 0.0, 1.0, 0.6354, -0.5647, 0.5266, 0.6354, -0.5647, 0.5266, 0.6354, -0.5647, 0.5266, 0.6354, -0.5647, 0.5266, -0.8279, 0.3185, 0.4617, -0.8279, 0.3185, 0.4617, -0.8279, 0.3185, 0.4617, 0.7592, -0.3388, 0.5557, 0.7592, -0.3388, 0.5557, 0.7592, -0.3388, 0.5557, 0.7592, -0.3388, 0.5557, 0.7877, -0.2503, 0.5628, 0.7877, -0.2503, 0.5628, 0.7877, -0.2503, 0.5628, 0.7877, -0.2503, 0.5628, 0.8352, 0.003656, 0.5499, 0.8352, 0.003656, 0.5499, 0.8352, 0.003656, 0.5499, 0.8352, 0.003656, 0.5499, 0.8272, 0.1209, 0.5488, 0.8272, 0.1209, 0.5488, 0.8272, 0.1209, 0.5488, 0.8272, 0.1209, 0.5488, 0.8159, 0.1612, 0.5552, 0.8159, 0.1612, 0.5552, 0.8159, 0.1612, 0.5552, 0.8159, 0.1612, 0.5552, 0.8056, 0.2208, 0.5498, 0.8056, 0.2208, 0.5498, 0.8056, 0.2208, 0.5498, 0.8056, 0.2208, 0.5498, 0.5561, 0.6359, 0.5352, 0.5561, 0.6359, 0.5352, 0.5561, 0.6359, 0.5352, 0.5561, 0.6359, 0.5352, 0.4031, 0.7568, 0.5145, 0.4031, 0.7568, 0.5145, 0.4031, 0.7568, 0.5145, 0.4031, 0.7568, 0.5145, 0.2909, 0.828, 0.4794, 0.2909, 0.828, 0.4794, 0.2909, 0.828, 0.4794, 0.2909, 0.828, 0.4794, 0.1729, 0.8909, 0.4201, 0.1729, 0.8909, 0.4201, 0.1729, 0.8909, 0.4201, 0.1729, 0.8909, 0.4201, 0.05076, 0.9298, 0.3645, 0.05076, 0.9298, 0.3645, 0.05076, 0.9298, 0.3645, 0.05076, 0.9298, 0.3645, -0.04206, 0.9406, 0.337, -0.04206, 0.9406, 0.337, -0.04206, 0.9406, 0.337, -0.04206, 0.9406, 0.337, -0.1514, 0.932, 0.3294, -0.1514, 0.932, 0.3294, -0.1514, 0.932, 0.3294, -0.1514, 0.932, 0.3294, -0.3326, -0.891, 0.3091, -0.3326, -0.891, 0.3091, -0.3326, -0.891, 0.3091, 0.0, 0.0, 1.0, 0.0, 0.0, 1.0, 0.0, 0.0, 1.0, 0.0, 0.0, 1.0, 0.0, 0.0, 1.0, 0.0, 0.0, 1.0, 0.0, 0.0, 1.0, 0.0, 0.0, 1.0, 0.0, 0.0, 1.0, 0.0, 0.0, 1.0, 0.0, 0.0, 1.0, 0.0, 0.0, 1.0, 0.0, 0.0, 1.0, 0.0, 0.0, 1.0, 0.0, 0.0, 1.0, 0.0, 0.0, 1.0, 0.0, 0.0, 1.0, 0.0, 0.0, 1.0, 0.0, 0.0, 1.0, 0.0, 0.0, 1.0, 0.0, 0.0, 1.0, 0.0, 0.0, 1.0, 0.0, 0.0, 1.0, 0.0, 0.0, 1.0, 0.0, 0.0, 1.0, 0.0, 0.0, 1.0, 0.0, 0.0, 1.0, 0.0, 0.0, 1.0, 0.0, 0.0, 1.0, 0.0, 0.0, 1.0, 0.0, 0.0, 1.0, 0.0, 0.0, 1.0, 0.0, 0.0, 1.0, 0.0, 0.0, 1.0, 0.0, 0.0, 1.0, 1.132e-15, 0.0, 1.0, 1.132e-15, 0.0, 1.0, 1.132e-15, 0.0, 1.0, 0.0, 0.0, 1.0, 0.0, 0.0, 1.0, 0.0, 0.0, 1.0, 0.0, 0.0, 1.0, 0.0, 0.0, 1.0, 0.0, 0.0, 1.0, 0.0, 0.0, 1.0, 0.0, 0.0, 1.0, 0.0, 0.0, 1.0, 0.0, 0.0, 1.0, 0.0, 0.0, 1.0, 0.7087, 0.4516, 0.542, 0.7087, 0.4516, 0.542, 0.7087, 0.4516, 0.542, 0.7087, 0.4516, 0.542, 0.0, 0.0, 1.0, 0.0, 0.0, 1.0, 0.0, 0.0, 1.0, 0.0, 0.0, 1.0, 0.0, 0.0, 1.0, 0.0, 0.0, 1.0, 0.0, 0.0, 1.0, 0.0, 0.0, 1.0, 0.0, 0.0, 1.0, 0.0, 0.0, 1.0, 0.0, 0.0, 1.0, 0.0, 0.0, 1.0, 0.0, 0.0, 1.0, 0.0, 0.0, 1.0, 0.0, 0.0, 1.0, 0.0, 0.0, 1.0, 0.0, 0.0, 1.0, 0.0, 0.0, 1.0, 0.0, 0.0, 1.0, 0.0, 0.0, 1.0, 0.0, 0.0, 1.0, 0.0, 0.0, 1.0, 0.0, 0.0, 1.0, 0.0, 0.0, 1.0, 0.0, 0.0, 1.0, 0.0, 0.0, 1.0, 0.0, 0.0, 1.0, 0.0, 0.0, 1.0, 0.0, 0.0, 1.0, 0.0, 0.0, 1.0, 0.0, 0.0, 1.0, 0.0, 0.0, 1.0, -2.44e-16, 0.0, 1.0, -2.44e-16, 0.0, 1.0, -2.44e-16, 0.0, 1.0, -2.44e-16, 0.0, 1.0, -4.335e-16, 0.0, 1.0, -4.335e-16, 0.0, 1.0, -4.335e-16, 0.0, 1.0, -4.335e-16, 0.0, 1.0, 0.0, 0.0, 1.0, 0.0, 0.0, 1.0, 0.0, 0.0, 1.0, 0.0, 0.0, 1.0, 4.162e-16, 0.0, 1.0, 4.162e-16, 0.0, 1.0, 4.162e-16, 0.0, 1.0, 4.162e-16, 0.0, 1.0, 0.0, 0.0, 1.0, 0.0, 0.0, 1.0, 0.0, 0.0, 1.0, 0.0, 0.0, 1.0, 0.0, 0.0, 1.0, 0.0, 0.0, 1.0, 0.0, 0.0, 1.0, 0.0, 0.0, 1.0, 0.0, 0.0, 1.0, 0.0, 0.0, 1.0, 0.0, 0.0, 1.0, 0.0, 0.0, 1.0, 2.907e-16, 0.0, 1.0, 2.907e-16, 0.0, 1.0, 2.907e-16, 0.0, 1.0, 2.907e-16, 0.0, 1.0, -0.7397, -0.4501, 0.5002, -0.7397, -0.4501, 0.5002, -0.7397, -0.4501, 0.5002, -0.7397, -0.4501, 0.5002, 0.0, 0.0, 1.0, 0.0, 0.0, 1.0, 0.0, 0.0, 1.0, 0.0, 0.0, 1.0, 0.0, 0.0, 1.0, 0.0, 0.0, 1.0, 0.0, 0.0, 1.0, 0.0, 0.0, 1.0, 0.0, 0.0, 1.0, 0.0, 0.0, 1.0, 0.0, 0.0, 1.0, 0.0, 0.0, 1.0, 0.0, 0.0, 1.0, 0.0, 0.0, 1.0, 0.0, 0.0, 1.0, 0.0, 0.0, 1.0, 0.0, 0.0, 1.0, 0.0, 0.0, 1.0, 0.0, 0.0, 1.0, 0.0, 0.0, 1.0, 0.0, 0.0, 1.0, 0.0, 0.0, 1.0, 0.0, 0.0, 1.0, 0.0, 0.0, 1.0, -0.2465, 0.9128, 0.3255, -0.2465, 0.9128, 0.3255, -0.2465, 0.9128, 0.3255, 0.1651, -0.9403, 0.2976, 0.1651, -0.9403, 0.2976, 0.1651, -0.9403, 0.2976, 0.1651, -0.9403, 0.2976, 0.04311, -0.9511, 0.306, 0.04311, -0.9511, 0.306, 0.04311, -0.9511, 0.306, 0.04311, -0.9511, 0.306, -0.05458, -0.9415, 0.3326, -0.05458, -0.9415, 0.3326, -0.05458, -0.9415, 0.3326, -0.05458, -0.9415, 0.3326, -0.2071, -0.8965, 0.3916, -0.2071, -0.8965, 0.3916, -0.2071, -0.8965, 0.3916, -0.2071, -0.8965, 0.3916, -0.3314, -0.8313, 0.4463, -0.3314, -0.8313, 0.4463, -0.3314, -0.8313, 0.4463, -0.3314, -0.8313, 0.4463, -0.4247, -0.7703, 0.4757, -0.4247, -0.7703, 0.4757, -0.4247, -0.7703, 0.4757, -0.4247, -0.7703, 0.4757, -0.5754, -0.6512, 0.4948, -0.5754, -0.6512, 0.4948, -0.5754, -0.6512, 0.4948, -0.5754, -0.6512, 0.4948, -0.8376, -0.2052, 0.5062, -0.8376, -0.2052, 0.5062, -0.8376, -0.2052, 0.5062, -0.8376, -0.2052, 0.5062, -0.8405, -0.1697, 0.5146, -0.8405, -0.1697, 0.5146, -0.8405, -0.1697, 0.5146, -0.8405, -0.1697, 0.5146, -0.8511, -0.1337, 0.5077, -0.8511, -0.1337, 0.5077, -0.8511, -0.1337, 0.5077, -0.8511, -0.1337, 0.5077, -0.8611, -0.01262, 0.5082, -0.8611, -0.01262, 0.5082, -0.8611, -0.01262, 0.5082, -0.8611, -0.01262, 0.5082, -0.8192, 0.2395, 0.5211, -0.8192, 0.2395, 0.5211, -0.8192, 0.2395, 0.5211, -0.8192, 0.2395, 0.5211, -0.7889, 0.3362, 0.5144, -0.7889, 0.3362, 0.5144, -0.7889, 0.3362, 0.5144, -0.7889, 0.3362, 0.5144, 0.2637, -0.7325, 0.6277, 0.2637, -0.7325, 0.6277, 0.2637, -0.7325, 0.6277, 0.2637, -0.7325, 0.6277, -0.6897, 0.5333, 0.4898, -0.6897, 0.5333, 0.4898, -0.6897, 0.5333, 0.4898, -0.6897, 0.5333, 0.4898, -0.8195, -0.2878, 0.4956, -0.8195, -0.2878, 0.4956, -0.8195, -0.2878, 0.4956, -0.8195, -0.2878, 0.4956, 3.409e-15, 0.0, 1.0, 3.409e-15, 0.0, 1.0, 3.409e-15, 0.0, 1.0, 0.0, 0.0, 1.0, 0.0, 0.0, 1.0, 0.0, 0.0, 1.0, 0.0, 0.0, 1.0, 0.0, 0.0, 1.0, 0.0, 0.0, 1.0, 0.0, 0.0, 1.0, 0.0, 0.0, 1.0, 0.0, 0.0, 1.0])] * 3)])
me_plan_001 = bpy.data.meshes.new('Plan.001')
me_plan_001.from_pydata([(-6.297, -5.683, 0.0), (4.955, -5.898, 0.0), (-5.383, 4.803, 0.0), (5.507, 4.396, 0.0), (-6.789, 2.515, 0.0), (-7.43, 0.1852, -3.725e-09), (-7.347, -2.708, -7.451e-09), (-4.763, -6.594, 2.98e-08), (-0.2544, -6.88, 0.0), (2.074, -6.57, 0.0), (6.734, -3.621, -2.98e-08), (6.954, -0.09392, 3.725e-09), (6.444, 2.302, 0.0), (3.3, 6.144, 0.0), (0.6863, 6.538, 0.0), (-2.442, 5.898, 0.0), (-2.902, -2.902, 0.0), (-7.451e-09, -3.09, 0.0), (2.902, -2.902, 0.0), (-3.09, 7.451e-09, 0.0), (-2.98e-08, -1.49e-08, 0.0), (3.09, -7.451e-08, 0.0), (-2.902, 2.902, 0.0), (0.0, 3.09, 0.0), (2.902, 2.902, 0.0), (-7.615, -6.85, -1.0), (7.699, -7.112, -1.0), (-7.259, 6.228, -1.0), (8.371, 5.427, -1.0), (-8.972, 3.442, -1.0), (-9.753, 0.6033, -1.0), (-8.893, -3.227, -1.0), (-5.747, -7.96, -1.0), (-1.269, -8.756, -1.0), (3.818, -8.379, -1.0), (9.866, -4.338, -1.0), (10.13, -0.04264, -1.0), (9.513, 2.876, -1.0), (6.325, 7.556, -1.0), (0.8912, 8.035, -1.0), (-3.677, 7.562, -1.0)], [], [(16, 17, 20, 19), (17, 18, 21, 20), (19, 20, 23, 22), (20, 21, 24, 23), (0, 7, 16, 6), (7, 8, 17, 16), (8, 9, 18, 17), (9, 1, 10, 18), (18, 10, 11, 21), (21, 11, 12, 24), (24, 12, 3, 13), (23, 24, 13, 14), (22, 23, 14, 15), (4, 22, 15, 2), (5, 19, 22, 4), (6, 16, 19, 5), (14, 13, 38, 39), (9, 8, 33, 34), (15, 14, 39, 40), (1, 9, 34, 26), (4, 2, 27, 29), (2, 15, 40, 27), (10, 1, 26, 35), (5, 4, 29, 30), (11, 10, 35, 36), (6, 5, 30, 31), (12, 11, 36, 37), (0, 6, 31, 25), (3, 12, 37, 28), (7, 0, 25, 32), (13, 3, 28, 38), (8, 7, 32, 33)])
_uv = me_plan_001.uv_layers.new(name='CarteUV')
_uv.uv.foreach_set('vector', [0.1091, 0.8882, 0.1004, 0.8402, 0.152, 0.8344, 0.1577, 0.886, 0.1004, 0.8402, 0.09795, 0.7913, 0.1462, 0.7827, 0.152, 0.8344, 0.1577, 0.886, 0.152, 0.8344, 0.2035, 0.8287, 0.2058, 0.8775, 0.152, 0.8344, 0.1462, 0.7827, 0.1951, 0.7806, 0.2035, 0.8287, 0.06959, 0.9494, 0.05171, 0.926, 0.1091, 0.8882, 0.1204, 0.9614, 0.05171, 0.926, 0.03763, 0.852, 0.1004, 0.8402, 0.1091, 0.8882, 0.03763, 0.852, 0.03803, 0.8123, 0.09795, 0.7913, 0.1004, 0.8402, 0.03803, 0.8123, 0.04398, 0.7628, 0.0785, 0.7285, 0.09795, 0.7913, 0.09795, 0.7913, 0.0785, 0.7285, 0.1374, 0.718, 0.1462, 0.7827, 0.1462, 0.7827, 0.1374, 0.718, 0.1787, 0.7222, 0.1951, 0.7806, 0.1951, 0.7806, 0.1787, 0.7222, 0.2156, 0.7343, 0.2484, 0.7682, 0.2035, 0.8287, 0.1951, 0.7806, 0.2484, 0.7682, 0.2594, 0.8109, 0.2058, 0.8775, 0.2035, 0.8287, 0.2594, 0.8109, 0.2551, 0.8643, 0.2065, 0.9431, 0.2058, 0.8775, 0.2551, 0.8643, 0.242, 0.9153, 0.1687, 0.9581, 0.1577, 0.886, 0.2058, 0.8775, 0.2065, 0.9431, 0.1204, 0.9614, 0.1091, 0.8882, 0.1577, 0.886, 0.1687, 0.9581, 0.2594, 0.8109, 0.2484, 0.7682, 0.2699, 0.7129, 0.2897, 0.8041, 0.03803, 0.8123, 0.03763, 0.852, 0.003515, 0.8733, 9.994e-05, 0.7858, 0.2551, 0.8643, 0.2594, 0.8109, 0.2897, 0.8041, 0.2897, 0.883, 0.04398, 0.7628, 0.03803, 0.8123, 9.994e-05, 0.7858, 0.01539, 0.7171, 0.2065, 0.9431, 0.242, 0.9153, 0.2723, 0.9465, 0.228, 0.9811, 0.242, 0.9153, 0.2551, 0.8643, 0.2897, 0.883, 0.2723, 0.9465, 0.0785, 0.7285, 0.04398, 0.7628, 0.01539, 0.7171, 0.05889, 0.6746, 0.1687, 0.9581, 0.2065, 0.9431, 0.228, 0.9811, 0.181, 0.9999, 0.1374, 0.718, 0.0785, 0.7285, 0.05889, 0.6746, 0.1319, 0.6612, 0.1204, 0.9614, 0.1687, 0.9581, 0.181, 0.9999, 0.1139, 0.9934, 0.1787, 0.7222, 0.1374, 0.718, 0.1319, 0.6612, 0.1833, 0.6662, 0.06959, 0.9494, 0.1204, 0.9614, 0.1139, 0.9934, 0.05002, 0.9773, 0.2156, 0.7343, 0.1787, 0.7222, 0.1833, 0.6662, 0.2294, 0.6813, 0.05171, 0.926, 0.06959, 0.9494, 0.05002, 0.9773, 0.02663, 0.9478, 0.2484, 0.7682, 0.2156, 0.7343, 0.2294, 0.6813, 0.2699, 0.7129, 0.03763, 0.852, 0.05171, 0.926, 0.02663, 0.9478, 0.003515, 0.8733])
me_plan_001.use_remesh_fix_poles = True
me_plan_001.use_remesh_preserve_attributes = False
me_plan_001.update()
me_plan_002 = bpy.data.meshes.new('Plan.002')
me_plan_002.from_pydata([(-8.959, -14.26, 1.192e-07), (20.25, 2.886, 0.0), (-12.45, -12.02, 0.0), (-15.81, -8.659, -1.863e-09), (-17.1, -6.681, -1.863e-09), (-17.54, -4.157, 0.0), (-17.17, -1.268, 0.0), (-15.9, 0.864, 0.0), (-14.54, 2.811, 0.0), (-13.81, 4.369, 0.0), (-13.36, 7.546, 0.0), (-12.51, 9.534, 0.0), (-10.73, 11.62, 0.0), (-7.924, 13.53, 0.0), (-5.239, 14.43, 0.0), (-1.939, 14.58, 0.0), (1.525, 14.23, 0.0), (5.276, 13.51, 0.0), (8.412, 12.73, 0.0), (9.949, 12.34, 0.0), (10.77, 11.77, 0.0), (11.51, 10.78, 0.0), (11.81, 8.611, 0.0), (12.47, 7.218, 0.0), (14.09, 5.927, 0.0), (16.38, 5.127, 0.0), (18.76, 4.287, 0.0), (19.83, 3.61, 0.0), (20.31, 1.799, 0.0), (19.86, 0.9589, 0.0), (18.49, -0.3118, 0.0), (17.75, -1.378, 0.0), (18.0, -2.464, 0.0), (18.59, -3.427, 0.0), (18.67, -5.313, 0.0), (18.14, -7.075, 0.0), (17.16, -8.756, 0.0), (15.64, -9.945, 0.0), (12.73, -11.46, 0.0), (10.47, -13.04, 0.0), (7.626, -14.43, 0.0), (4.634, -15.72, 0.0), (2.01, -16.07, 0.0), (-1.208, -16.42, 0.0), (-4.385, -16.24, 0.0), (-6.865, -15.29, 0.0), (-10.45, -15.15, -1.0), (21.03, 3.034, -1.0), (-13.24, -12.59, -1.0), (-16.76, -9.065, -1.0), (-18.11, -6.992, -1.0), (-18.57, -4.347, -1.0), (-18.18, -1.319, -1.0), (-16.85, 0.9152, -1.0), (-15.43, 2.956, -1.0), (-14.66, 4.588, -1.0), (-14.19, 7.918, -1.0), (-13.31, 10.0, -1.0), (-11.44, 12.19, -1.0), (-8.496, 14.19, -1.0), (-5.682, 15.13, -1.0), (-2.224, 15.29, -1.0), (1.406, 14.92, -1.0), (5.337, 14.17, -1.0), (8.624, 13.35, -1.0), (10.23, 12.94, -1.0), (11.09, 12.34, -1.0), (11.87, 11.31, -1.0), (12.19, 9.035, -1.0), (12.88, 7.574, -1.0), (14.57, 6.221, -1.0), (16.98, 5.383, -1.0), (19.47, 4.502, -1.0), (20.59, 3.794, -1.0), (21.1, 1.895, -1.0), (20.62, 1.015, -1.0), (19.18, -0.3171, -1.0), (18.41, -1.434, -1.0), (18.67, -2.572, -1.0), (19.29, -3.582, -1.0), (19.38, -5.558, -1.0), (18.82, -7.405, -1.0), (17.79, -9.167, -1.0), (16.2, -10.41, -1.0), (13.15, -12.0, -1.0), (10.79, -13.66, -1.0), (8.16, -16.16, -1.0), (4.664, -18.69, -1.0), (1.915, -19.06, -1.0), (-1.457, -19.42, -1.0), (-4.787, -19.23, -1.0), (-8.468, -17.32, -1.0), (-7.992, -13.21, 3.0), (19.04, 2.655, 3.0), (-11.22, -11.14, 3.0), (-14.33, -8.027, 3.0), (-15.53, -6.198, 3.0), (-15.93, -3.862, 3.0), (-15.59, -1.188, 3.0), (-14.41, 0.7844, 3.0), (-13.16, 2.586, 3.0), (-12.48, 4.028, 3.0), (-12.06, 6.967, 3.0), (-11.28, 8.807, 3.0), (-9.633, 10.74, 3.0), (-7.034, 12.51, 3.0), (-4.55, 13.34, 3.0), (-1.496, 13.47, 3.0), (1.709, 13.15, 3.0), (5.18, 12.49, 3.0), (8.082, 11.77, 3.0), (9.504, 11.41, 3.0), (10.26, 10.87, 3.0), (10.95, 9.964, 3.0), (11.23, 7.954, 3.0), (11.84, 6.664, 3.0), (13.34, 5.469, 3.0), (15.46, 4.729, 3.0), (17.66, 3.952, 3.0), (18.65, 3.326, 3.0), (19.09, 1.65, 3.0), (18.68, 0.8722, 3.0), (17.41, -0.3037, 3.0), (16.72, -1.29, 3.0), (16.95, -2.295, 3.0), (17.5, -3.187, 3.0), (17.58, -4.931, 3.0), (17.08, -6.562, 3.0), (16.17, -8.118, 3.0), (14.77, -9.218, 3.0), (12.08, -10.62, 3.0), (9.991, -12.08, 3.0), (7.355, -13.37, 3.0), (4.586, -14.57, 2.0), (2.284, -14.49, 0.0), (-1.137, -14.81, 0.0), (-2.589, -15.04, 2.0), (-6.054, -14.17, 3.0), (-6.707, -11.81, 0.0), (17.43, 2.349, 0.0), (-9.592, -9.969, 0.0), (-12.37, -7.189, 0.0), (-13.43, -5.555, 0.0), (-13.79, -3.47, 0.0), (-13.49, -1.082, 0.0), (-12.44, 0.6786, 0.0), (-11.32, 2.287, 0.0), (-10.71, 3.574, 0.0), (-10.34, 6.199, 0.0), (-9.645, 7.841, 0.0), (-8.172, 9.568, 0.0), (-5.852, 11.14, 0.0), (-3.634, 11.89, 0.0), (-0.9077, 12.01, 0.0), (1.954, 11.72, 0.0), (5.053, 11.13, 0.0), (7.644, 10.48, 0.0), (8.913, 10.16, 0.0), (9.591, 9.687, 0.0), (10.2, 8.874, 0.0), (10.45, 7.079, 0.0), (11.0, 5.928, 0.0), (12.33, 4.861, 0.0), (14.23, 4.201, 0.0), (16.19, 3.506, 0.0), (17.08, 2.948, 0.0), (17.48, 1.451, 0.0), (17.1, 0.757, 0.0), (15.97, -0.2929, 0.0), (15.36, -1.173, 0.0), (15.56, -2.071, 0.0), (16.05, -2.867, 0.0), (16.12, -4.425, 0.0), (15.68, -5.881, 0.0), (14.87, -7.269, 0.0), (13.62, -8.251, 0.0), (11.21, -9.504, 0.0), (9.348, -10.81, 0.0), (6.995, -11.96, 0.0), (4.522, -13.03, 0.0), (3.185, -13.46, 0.0), (-1.798, -14.04, 0.0), (-2.928, -13.45, 0.0), (-4.977, -12.67, 0.0)], [], [(24, 25, 71, 70), (11, 12, 58, 57), (37, 38, 84, 83), (25, 26, 72, 71), (12, 13, 59, 58), (38, 39, 85, 84), (0, 2, 48, 46), (26, 27, 73, 72), (13, 14, 60, 59), (39, 40, 86, 85), (27, 1, 47, 73), (14, 15, 61, 60), (40, 41, 87, 86), (1, 28, 74, 47), (15, 16, 62, 61), (41, 42, 88, 87), (2, 3, 49, 48), (28, 29, 75, 74), (16, 17, 63, 62), (42, 43, 89, 88), (3, 4, 50, 49), (29, 30, 76, 75), (17, 18, 64, 63), (43, 44, 90, 89), (4, 5, 51, 50), (30, 31, 77, 76), (18, 19, 65, 64), (44, 45, 91, 90), (5, 6, 52, 51), (31, 32, 78, 77), (19, 20, 66, 65), (45, 0, 46, 91), (6, 7, 53, 52), (32, 33, 79, 78), (20, 21, 67, 66), (7, 8, 54, 53), (33, 34, 80, 79), (21, 22, 68, 67), (8, 9, 55, 54), (34, 35, 81, 80), (22, 23, 69, 68), (9, 10, 56, 55), (35, 36, 82, 81), (23, 24, 70, 69), (10, 11, 57, 56), (36, 37, 83, 82), (29, 28, 120, 121), (17, 16, 108, 109), (43, 42, 134, 135), (4, 3, 95, 96), (30, 29, 121, 122), (18, 17, 109, 110), (44, 43, 135, 136), (5, 4, 96, 97), (31, 30, 122, 123), (19, 18, 110, 111), (45, 44, 136, 137), (6, 5, 97, 98), (32, 31, 123, 124), (20, 19, 111, 112), (0, 45, 137, 92), (7, 6, 98, 99), (33, 32, 124, 125), (21, 20, 112, 113), (8, 7, 99, 100), (34, 33, 125, 126), (22, 21, 113, 114), (9, 8, 100, 101), (35, 34, 126, 127), (23, 22, 114, 115), (10, 9, 101, 102), (36, 35, 127, 128), (24, 23, 115, 116), (11, 10, 102, 103), (37, 36, 128, 129), (25, 24, 116, 117), (12, 11, 103, 104), (38, 37, 129, 130), (26, 25, 117, 118), (13, 12, 104, 105), (39, 38, 130, 131), (27, 26, 118, 119), (14, 13, 105, 106), (40, 39, 131, 132), (1, 27, 119, 93), (15, 14, 106, 107), (41, 40, 132, 133), (2, 0, 92, 94), (28, 1, 93, 120), (16, 15, 107, 108), (42, 41, 133, 134), (3, 2, 94, 95), (118, 117, 163, 164), (105, 104, 150, 151), (131, 130, 176, 177), (119, 118, 164, 165), (106, 105, 151, 152), (132, 131, 177, 178), (93, 119, 165, 139), (107, 106, 152, 153), (133, 132, 178, 179), (94, 92, 138, 140), (120, 93, 139, 166), (108, 107, 153, 154), (134, 133, 179, 180), (95, 94, 140, 141), (121, 120, 166, 167), (109, 108, 154, 155), (135, 134, 180, 181), (96, 95, 141, 142), (122, 121, 167, 168), (110, 109, 155, 156), (136, 135, 181, 182), (97, 96, 142, 143), (123, 122, 168, 169), (111, 110, 156, 157), (137, 136, 182, 183), (98, 97, 143, 144), (124, 123, 169, 170), (112, 111, 157, 158), (92, 137, 183, 138), (99, 98, 144, 145), (125, 124, 170, 171), (113, 112, 158, 159), (100, 99, 145, 146), (126, 125, 171, 172), (114, 113, 159, 160), (101, 100, 146, 147), (127, 126, 172, 173), (115, 114, 160, 161), (102, 101, 147, 148), (128, 127, 173, 174), (116, 115, 161, 162), (103, 102, 148, 149), (129, 128, 174, 175), (117, 116, 162, 163), (104, 103, 149, 150), (130, 129, 175, 176), (138, 183, 182, 181, 180, 179, 178, 177, 176, 175, 174, 173, 172, 171, 170, 169, 168, 167, 166, 139, 165, 164, 163, 162, 161, 160, 159, 158, 157, 156, 155, 154, 153, 152, 151, 150, 149, 148, 147, 146, 145, 144, 143, 142, 141, 140)])
_uv = me_plan_002.uv_layers.new(name='CarteUV')
_uv.uv.foreach_set('vector', [0.2041, 0.123, 0.1626, 0.1201, 0.1295, 0.08033, 0.1796, 0.08451, 0.643, 0.2462, 0.6294, 0.2018, 0.6961, 0.1832, 0.7127, 0.2374, 0.07882, 0.3765, 0.1137, 0.4169, 0.06988, 0.4433, 0.02712, 0.3946, 0.1626, 0.1201, 0.1196, 0.1174, 0.07513, 0.07689, 0.1295, 0.08033, 0.6294, 0.2018, 0.5986, 0.1533, 0.6588, 0.124, 0.6961, 0.1832, 0.1137, 0.4169, 0.1381, 0.454, 0.09991, 0.4879, 0.06988, 0.4433, 0.4256, 0.5919, 0.4958, 0.5809, 0.5336, 0.6458, 0.4481, 0.659, 0.1196, 0.1174, 0.0982, 0.121, 0.04711, 0.08154, 0.07513, 0.07689, 0.5986, 0.1533, 0.5631, 0.1214, 0.6154, 0.0848, 0.6588, 0.124, 0.1381, 0.454, 0.1722, 0.4917, 0.1413, 0.5331, 0.09991, 0.4879, 0.0982, 0.121, 0.08652, 0.1298, 0.0317, 0.09262, 0.04711, 0.08154, 0.5631, 0.1214, 0.513, 0.09705, 0.5544, 0.05477, 0.6154, 0.0848, 0.1722, 0.4917, 0.2083, 0.5284, 0.1852, 0.5774, 0.1413, 0.5331, 0.08652, 0.1298, 0.07837, 0.1472, 0.01997, 0.1145, 0.0317, 0.09262, 0.513, 0.09705, 0.457, 0.07922, 0.4862, 0.03288, 0.5544, 0.05477, 0.2083, 0.5284, 0.2447, 0.5491, 0.229, 0.6032, 0.1852, 0.5774, 0.4958, 0.5809, 0.5717, 0.5512, 0.6259, 0.609, 0.5336, 0.6458, 0.07837, 0.1472, 0.07975, 0.1658, 0.02097, 0.136, 0.01997, 0.1145, 0.457, 0.07922, 0.3939, 0.06517, 0.4096, 0.01572, 0.4862, 0.03288, 0.2447, 0.5491, 0.2906, 0.5741, 0.2843, 0.635, 0.229, 0.6032, 0.5717, 0.5512, 0.6054, 0.5291, 0.6669, 0.5817, 0.6259, 0.609, 0.07975, 0.1658, 0.09619, 0.2038, 0.03653, 0.1776, 0.02097, 0.136, 0.3939, 0.06517, 0.3401, 0.05623, 0.344, 0.004904, 0.4096, 0.01572, 0.2906, 0.5741, 0.3408, 0.5918, 0.3449, 0.6578, 0.2843, 0.635, 0.6054, 0.5291, 0.6293, 0.4927, 0.6959, 0.5372, 0.6669, 0.5817, 0.09619, 0.2038, 0.1008, 0.2285, 0.0451, 0.2107, 0.03653, 0.1776, 0.3401, 0.05623, 0.3137, 0.05201, 0.3116, 9.994e-05, 0.344, 0.004904, 0.3408, 0.5918, 0.3858, 0.5939, 0.3996, 0.661, 0.3449, 0.6578, 0.6293, 0.4927, 0.6431, 0.4453, 0.7127, 0.4792, 0.6959, 0.5372, 0.1008, 0.2285, 0.0895, 0.2446, 0.03317, 0.2322, 0.0451, 0.2107, 0.3137, 0.05201, 0.2973, 0.05543, 0.2914, 0.004233, 0.3116, 9.994e-05, 0.3858, 0.5939, 0.4256, 0.5919, 0.4481, 0.659, 0.3996, 0.661, 0.6431, 0.4453, 0.6378, 0.4038, 0.7064, 0.4283, 0.7127, 0.4792, 0.0895, 0.2446, 0.07367, 0.257, 0.01521, 0.2482, 0.03317, 0.2322, 0.2973, 0.05543, 0.2792, 0.06564, 0.2692, 0.01652, 0.2914, 0.004233, 0.6378, 0.4038, 0.6299, 0.3645, 0.6969, 0.3806, 0.7064, 0.4283, 0.07367, 0.257, 0.0605, 0.2866, 0.001546, 0.2853, 0.01521, 0.2482, 0.2792, 0.06564, 0.2588, 0.09675, 0.244, 0.05387, 0.2692, 0.01652, 0.6299, 0.3645, 0.6288, 0.3354, 0.6956, 0.3454, 0.6969, 0.3806, 0.0605, 0.2866, 0.05798, 0.3174, 9.994e-05, 0.3231, 0.001546, 0.2853, 0.2588, 0.09675, 0.2386, 0.1138, 0.2202, 0.07416, 0.244, 0.05387, 0.6288, 0.3354, 0.6427, 0.2829, 0.7124, 0.2818, 0.6956, 0.3454, 0.05798, 0.3174, 0.06289, 0.3493, 0.00722, 0.3615, 9.994e-05, 0.3231, 0.2386, 0.1138, 0.2041, 0.123, 0.1796, 0.08451, 0.2202, 0.07416, 0.6427, 0.2829, 0.643, 0.2462, 0.7127, 0.2374, 0.7124, 0.2818, 0.06289, 0.3493, 0.07882, 0.3765, 0.02712, 0.3946, 0.00722, 0.3615, 0.07975, 0.1658, 0.07837, 0.1472, 0.07837, 0.1472, 0.07975, 0.1658, 0.3939, 0.06517, 0.457, 0.07922, 0.457, 0.07922, 0.3939, 0.06517, 0.2906, 0.5741, 0.2447, 0.5491, 0.2447, 0.5491, 0.2906, 0.5741, 0.6054, 0.5291, 0.5717, 0.5512, 0.5717, 0.5512, 0.6054, 0.5291, 0.09619, 0.2038, 0.07975, 0.1658, 0.07975, 0.1658, 0.09619, 0.2038, 0.3401, 0.05623, 0.3939, 0.06517, 0.3939, 0.06517, 0.3401, 0.05623, 0.3408, 0.5918, 0.2906, 0.5741, 0.2906, 0.5741, 0.3408, 0.5918, 0.6293, 0.4927, 0.6054, 0.5291, 0.6054, 0.5291, 0.6293, 0.4927, 0.1008, 0.2285, 0.09619, 0.2038, 0.09619, 0.2038, 0.1008, 0.2285, 0.3137, 0.05201, 0.3401, 0.05623, 0.3401, 0.05623, 0.3137, 0.05201, 0.3858, 0.5939, 0.3408, 0.5918, 0.3408, 0.5918, 0.3858, 0.5939, 0.6431, 0.4453, 0.6293, 0.4927, 0.6293, 0.4927, 0.6431, 0.4453, 0.0895, 0.2446, 0.1008, 0.2285, 0.1008, 0.2285, 0.0895, 0.2446, 0.2973, 0.05543, 0.3137, 0.05201, 0.3137, 0.05201, 0.2973, 0.05543, 0.4256, 0.5919, 0.3858, 0.5939, 0.3858, 0.5939, 0.4256, 0.5919, 0.6378, 0.4038, 0.6431, 0.4453, 0.6431, 0.4453, 0.6378, 0.4038, 0.07367, 0.257, 0.0895, 0.2446, 0.0895, 0.2446, 0.07367, 0.257, 0.2792, 0.06564, 0.2973, 0.05543, 0.2973, 0.05543, 0.2792, 0.06564, 0.6299, 0.3645, 0.6378, 0.4038, 0.6378, 0.4038, 0.6299, 0.3645, 0.0605, 0.2866, 0.07367, 0.257, 0.07367, 0.257, 0.0605, 0.2866, 0.2588, 0.09675, 0.2792, 0.06564, 0.2792, 0.06564, 0.2588, 0.09675, 0.6288, 0.3354, 0.6299, 0.3645, 0.6299, 0.3645, 0.6288, 0.3354, 0.05798, 0.3174, 0.0605, 0.2866, 0.0605, 0.2866, 0.05798, 0.3174, 0.2386, 0.1138, 0.2588, 0.09675, 0.2588, 0.09675, 0.2386, 0.1138, 0.6427, 0.2829, 0.6288, 0.3354, 0.6288, 0.3354, 0.6427, 0.2829, 0.06289, 0.3493, 0.05798, 0.3174, 0.05798, 0.3174, 0.06289, 0.3493, 0.2041, 0.123, 0.2386, 0.1138, 0.2386, 0.1138, 0.2041, 0.123, 0.643, 0.2462, 0.6427, 0.2829, 0.6427, 0.2829, 0.643, 0.2462, 0.07882, 0.3765, 0.06289, 0.3493, 0.06289, 0.3493, 0.07882, 0.3765, 0.1626, 0.1201, 0.2041, 0.123, 0.2041, 0.123, 0.1626, 0.1201, 0.6294, 0.2018, 0.643, 0.2462, 0.643, 0.2462, 0.6294, 0.2018, 0.1137, 0.4169, 0.07882, 0.3765, 0.07882, 0.3765, 0.1137, 0.4169, 0.1196, 0.1174, 0.1626, 0.1201, 0.1626, 0.1201, 0.1196, 0.1174, 0.5986, 0.1533, 0.6294, 0.2018, 0.6294, 0.2018, 0.5986, 0.1533, 0.1381, 0.454, 0.1137, 0.4169, 0.1137, 0.4169, 0.1381, 0.454, 0.0982, 0.121, 0.1196, 0.1174, 0.1196, 0.1174, 0.0982, 0.121, 0.5631, 0.1214, 0.5986, 0.1533, 0.5986, 0.1533, 0.5631, 0.1214, 0.1722, 0.4917, 0.1381, 0.454, 0.1381, 0.454, 0.1722, 0.4917, 0.08652, 0.1298, 0.0982, 0.121, 0.0982, 0.121, 0.08652, 0.1298, 0.513, 0.09705, 0.5631, 0.1214, 0.5631, 0.1214, 0.513, 0.09705, 0.2083, 0.5284, 0.1722, 0.4917, 0.1722, 0.4917, 0.2083, 0.5284, 0.4958, 0.5809, 0.4256, 0.5919, 0.4256, 0.5919, 0.4958, 0.5809, 0.07837, 0.1472, 0.08652, 0.1298, 0.08652, 0.1298, 0.07837, 0.1472, 0.457, 0.07922, 0.513, 0.09705, 0.513, 0.09705, 0.457, 0.07922, 0.2447, 0.5491, 0.2083, 0.5284, 0.2083, 0.5284, 0.2447, 0.5491, 0.5717, 0.5512, 0.4958, 0.5809, 0.4958, 0.5809, 0.5717, 0.5512, 0.1196, 0.1174, 0.1626, 0.1201, 0.1626, 0.1201, 0.1196, 0.1174, 0.5986, 0.1533, 0.6294, 0.2018, 0.6294, 0.2018, 0.5986, 0.1533, 0.1381, 0.454, 0.1137, 0.4169, 0.1137, 0.4169, 0.1381, 0.454, 0.0982, 0.121, 0.1196, 0.1174, 0.1196, 0.1174, 0.0982, 0.121, 0.5631, 0.1214, 0.5986, 0.1533, 0.5986, 0.1533, 0.5631, 0.1214, 0.1722, 0.4917, 0.1381, 0.454, 0.1381, 0.454, 0.1722, 0.4917, 0.08652, 0.1298, 0.0982, 0.121, 0.0982, 0.121, 0.08652, 0.1298, 0.513, 0.09705, 0.5631, 0.1214, 0.5631, 0.1214, 0.513, 0.09705, 0.2083, 0.5284, 0.1722, 0.4917, 0.1722, 0.4917, 0.2083, 0.5284, 0.4958, 0.5809, 0.4256, 0.5919, 0.4256, 0.5919, 0.4958, 0.5809, 0.07837, 0.1472, 0.08652, 0.1298, 0.08652, 0.1298, 0.07837, 0.1472, 0.457, 0.07922, 0.513, 0.09705, 0.513, 0.09705, 0.457, 0.07922, 0.2447, 0.5491, 0.2083, 0.5284, 0.2083, 0.5284, 0.2447, 0.5491, 0.5717, 0.5512, 0.4958, 0.5809, 0.4958, 0.5809, 0.5717, 0.5512, 0.07975, 0.1658, 0.07837, 0.1472, 0.07837, 0.1472, 0.07975, 0.1658, 0.3939, 0.06517, 0.457, 0.07922, 0.457, 0.07922, 0.3939, 0.06517, 0.2906, 0.5741, 0.2447, 0.5491, 0.2447, 0.5491, 0.2906, 0.5741, 0.6054, 0.5291, 0.5717, 0.5512, 0.5717, 0.5512, 0.6054, 0.5291, 0.09619, 0.2038, 0.07975, 0.1658, 0.07975, 0.1658, 0.09619, 0.2038, 0.3401, 0.05623, 0.3939, 0.06517, 0.3939, 0.06517, 0.3401, 0.05623, 0.3408, 0.5918, 0.2906, 0.5741, 0.2906, 0.5741, 0.3408, 0.5918, 0.6293, 0.4927, 0.6054, 0.5291, 0.6054, 0.5291, 0.6293, 0.4927, 0.1008, 0.2285, 0.09619, 0.2038, 0.09619, 0.2038, 0.1008, 0.2285, 0.3137, 0.05201, 0.3401, 0.05623, 0.3401, 0.05623, 0.3137, 0.05201, 0.3858, 0.5939, 0.3408, 0.5918, 0.3408, 0.5918, 0.3858, 0.5939, 0.6431, 0.4453, 0.6293, 0.4927, 0.6293, 0.4927, 0.6431, 0.4453, 0.0895, 0.2446, 0.1008, 0.2285, 0.1008, 0.2285, 0.0895, 0.2446, 0.2973, 0.05543, 0.3137, 0.05201, 0.3137, 0.05201, 0.2973, 0.05543, 0.4256, 0.5919, 0.3858, 0.5939, 0.3858, 0.5939, 0.4256, 0.5919, 0.6378, 0.4038, 0.6431, 0.4453, 0.6431, 0.4453, 0.6378, 0.4038, 0.07367, 0.257, 0.0895, 0.2446, 0.0895, 0.2446, 0.07367, 0.257, 0.2792, 0.06564, 0.2973, 0.05543, 0.2973, 0.05543, 0.2792, 0.06564, 0.6299, 0.3645, 0.6378, 0.4038, 0.6378, 0.4038, 0.6299, 0.3645, 0.0605, 0.2866, 0.07367, 0.257, 0.07367, 0.257, 0.0605, 0.2866, 0.2588, 0.09675, 0.2792, 0.06564, 0.2792, 0.06564, 0.2588, 0.09675, 0.6288, 0.3354, 0.6299, 0.3645, 0.6299, 0.3645, 0.6288, 0.3354, 0.05798, 0.3174, 0.0605, 0.2866, 0.0605, 0.2866, 0.05798, 0.3174, 0.2386, 0.1138, 0.2588, 0.09675, 0.2588, 0.09675, 0.2386, 0.1138, 0.6427, 0.2829, 0.6288, 0.3354, 0.6288, 0.3354, 0.6427, 0.2829, 0.06289, 0.3493, 0.05798, 0.3174, 0.05798, 0.3174, 0.06289, 0.3493, 0.2041, 0.123, 0.2386, 0.1138, 0.2386, 0.1138, 0.2041, 0.123, 0.643, 0.2462, 0.6427, 0.2829, 0.6427, 0.2829, 0.643, 0.2462, 0.07882, 0.3765, 0.06289, 0.3493, 0.06289, 0.3493, 0.07882, 0.3765, 0.1626, 0.1201, 0.2041, 0.123, 0.2041, 0.123, 0.1626, 0.1201, 0.6294, 0.2018, 0.643, 0.2462, 0.643, 0.2462, 0.6294, 0.2018, 0.1137, 0.4169, 0.07882, 0.3765, 0.07882, 0.3765, 0.1137, 0.4169, 0.4256, 0.5919, 0.3858, 0.5939, 0.3408, 0.5918, 0.2906, 0.5741, 0.2447, 0.5491, 0.2083, 0.5284, 0.1722, 0.4917, 0.1381, 0.454, 0.1137, 0.4169, 0.07882, 0.3765, 0.06289, 0.3493, 0.05798, 0.3174, 0.0605, 0.2866, 0.07367, 0.257, 0.0895, 0.2446, 0.1008, 0.2285, 0.09619, 0.2038, 0.07975, 0.1658, 0.07837, 0.1472, 0.08652, 0.1298, 0.0982, 0.121, 0.1196, 0.1174, 0.1626, 0.1201, 0.2041, 0.123, 0.2386, 0.1138, 0.2588, 0.09675, 0.2792, 0.06564, 0.2973, 0.05543, 0.3137, 0.05201, 0.3401, 0.05623, 0.3939, 0.06517, 0.457, 0.07922, 0.513, 0.09705, 0.5631, 0.1214, 0.5986, 0.1533, 0.6294, 0.2018, 0.643, 0.2462, 0.6427, 0.2829, 0.6288, 0.3354, 0.6299, 0.3645, 0.6378, 0.4038, 0.6431, 0.4453, 0.6293, 0.4927, 0.6054, 0.5291, 0.5717, 0.5512, 0.4958, 0.5809])
me_plan_002.use_remesh_fix_poles = True
me_plan_002.use_remesh_preserve_attributes = False
me_plan_002.update()

# ---- objects
ob_vide = bpy.data.objects.new('Vide', None)
ob_nouvelle_myrrha01 = bpy.data.objects.new('Nouvelle-Myrrha01', me_plan)
ob_nouvelle_myrrha02 = bpy.data.objects.new('Nouvelle-Myrrha02', me_plan_001)
ob_foret = bpy.data.objects.new('Foret', me_plan_002)

# ---- transforms, parenting, visibility, modifiers, constraints
ob_vide.location = (0.0, 0.0, 0.0)
ob_vide.scale = (75.0, 75.0, 0.0)
ob_vide.empty_display_type = 'IMAGE'
ob_vide.empty_display_size = 5.0
ob_nouvelle_myrrha01.location = (64.0, -6.0, 0.0)
ob_nouvelle_myrrha01.lock_scale = (True, True, False)
ob_nouvelle_myrrha02.location = (57.0, -6.0, 0.0)
ob_foret.location = (44.0, 64.0, 0.0)

# ---- collection membership
col_collection.objects.link(ob_vide)
col_collection.objects.link(ob_nouvelle_myrrha01)
col_collection.objects.link(ob_nouvelle_myrrha02)
col_collection.objects.link(ob_foret)

# ---- scene / render settings (as saved in the file)
scene.frame_start = 1; scene.frame_end = 250; scene.frame_set(0)
scene.render.engine = 'BLENDER_EEVEE_NEXT'
scene.cycles.use_denoising = False
scene.cycles.samples = 128
scene.cycles.sampling_pattern = 'TABULATED_SOBOL'
scene.cycles.use_adaptive_sampling = False
scene.cycles.use_light_tree = False
scene.view_settings.view_transform = 'Filmic'
bpy.context.view_layer.update()

# ---- added for rendering (the .blend has no active camera and no usable light): camera, sun
cam_auto = bpy.data.cameras.new('AutoCamera')
cam_auto.lens = 50.0
cam_auto.sensor_width = 36.0
cam_auto.clip_end = 2047.32
ob_auto_camera = bpy.data.objects.new('AutoCamera', cam_auto)
scene.collection.objects.link(ob_auto_camera)
ob_auto_camera.location = (173.146, -115.527, 94.3253)
ob_auto_camera.rotation_euler = (1.09748, -7.21219e-08, 0.694738)
scene.camera = ob_auto_camera
light_auto_sun = bpy.data.lights.new('AutoSun', 'SUN')
light_auto_sun.energy = 3.0
light_auto_sun.angle = 0.0523599
ob_auto_sun = bpy.data.objects.new('AutoSun', light_auto_sun)
scene.collection.objects.link(ob_auto_sun)
ob_auto_sun.rotation_euler = (0.872665, 0.174533, 0.523599)
bpy.context.view_layer.update()
